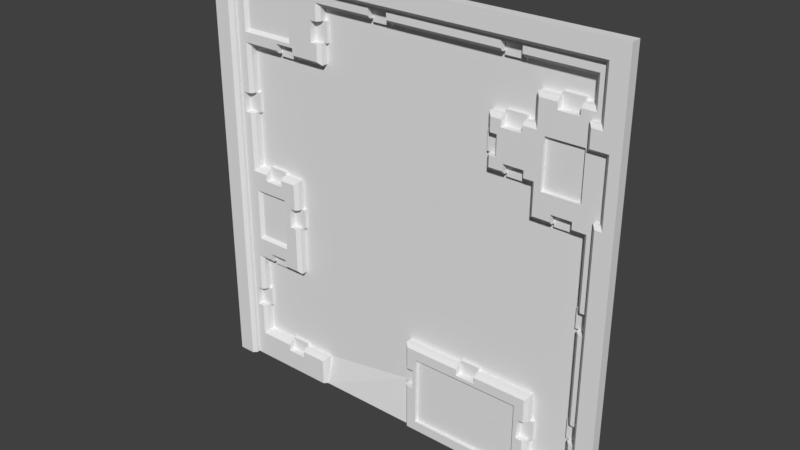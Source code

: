 # Source: reac1_5.blend  (saved by Blender 2.78.0; exported with 4.5.12 LTS)
import bpy
from mathutils import Matrix  # noqa: F401  (used for matrix-valued properties, if any)

bpy.ops.wm.read_factory_settings(use_empty=True)
scene = bpy.context.scene
scene.name = 'Scene'

# ---- collections
col_collection_1 = bpy.data.collections.new('Collection 1'); scene.collection.children.link(col_collection_1)

# ---- materials (node trees are filled in below, after node groups)
mat_reac1_5 = bpy.data.materials.new('reac1_5')
mat_reac1_5.alpha_threshold = 0.0
mat_reac1_5.use_transparent_shadow = False
mat_reac1_5.roughness = 0.5

# ---- material node trees

# ---- world
world_world = bpy.data.worlds.new('World'); scene.world = world_world
world_world.color = (0.05088, 0.05088, 0.05088)
world_world.use_sun_shadow = False
world_world.sun_shadow_jitter_overblur = 0.0
world_world.cycles.sampling_method = 'MANUAL'

# ---- meshes
me_reac1_5 = bpy.data.meshes.new('reac1_5')
me_reac1_5.from_pydata([(1.28, 1.28, 1.28), (1.28, 1.28, 1.16), (0.56, 1.26, 0.7601), (0.56, 1.26, 0.5602), (0.56, 1.26, 0.5), (0.82, 1.26, 0.92), (0.82, 1.26, 0.5), (-0.7401, 1.32, 0.7601), (0.82, 1.26, 0.7601), (0.82, 1.26, 0.32), (0.92, 1.28, 0.3001), (-1.14, 1.26, 0.36), (0.92, 1.26, 0.36), (0.92, 1.26, 0.32), (1.04, 1.26, 0.36), (1.04, 1.26, 0.32), (0.7599, 1.26, 0.5), (0.6399, 1.26, 0.5), (-0.54, 1.32, 0.8801), (0.5401, 1.28, 0.48), (0.7599, 1.26, 0.54), (0.7599, 1.28, 0.48), (1.08, 1.26, 0.46), (0.86, 1.26, 0.46), (1.16, 1.26, -1.28), (-0.82, 1.26, -0.28), (-1.28, 1.28, 1.28), (0.5401, 1.28, 0.6799), (0.56, 1.26, 0.6799), (0.6, 1.26, 0.6799), (-0.76, 1.32, -1.1), (0.7401, 1.26, 0.72), (-1.1, 1.26, 0.78), (-1.08, 1.28, 0.7601), (0.86, 1.26, 0.7402), (1.2, 1.26, 0.7402), (0.8, 1.32, 0.78), (1.12, 1.26, 0.92), (-1.08, 1.32, 0.48), (-0.58, 1.28, -1.28), (-0.76, 1.26, 1.16), (1.28, 1.28, 1.14), (-0.6001, 1.26, 1.0), (-1.1, 1.26, 0.48), (-1.08, 1.28, 0.48), (-0.76, 1.28, -0.58), (-0.2002, 1.28, 1.08), (-0.86, 1.32, 0.7601), (-0.8799, 1.32, 0.0199), (-0.8799, 1.32, -0.58), (0.6, 1.28, 1.08), (1.1, 1.32, 1.08), (1.12, 1.26, 0.32), (-0.54, 1.32, 1.0), (-0.7401, 1.28, 0.7601), (-0.52, 1.32, 0.8801), (-0.56, 1.26, 1.1), (1.1, 1.28, -0.2199), (-1.16, 1.26, -1.28), (-0.78, 1.26, -0.56), (-1.16, 1.26, 0.4806), (0.7401, 1.32, 0.8), (1.1, 1.28, 0.94), (-0.82, 1.26, -0.16), (0.6, 1.32, 1.08), (-0.56, 1.26, 0.78), (-0.54, 1.32, 1.08), (0.8, 1.28, 0.78), (-0.54, 1.28, 0.7601), (0.04002, 1.28, -1.28), (-0.2002, 1.32, 1.08), (-0.2002, 1.32, 1.06), (-0.7401, 1.26, 0.78), (1.04, 1.32, -1.1), (1.04, 1.32, 0.94), (1.04, 1.32, 0.3001), (-0.7401, 1.26, 1.16), (-0.58, 1.28, -1.1), (0.92, 1.32, -1.1), (0.92, 1.32, 0.94), (0.92, 1.32, 0.3001), (-0.54, 1.28, 0.8801), (0.6201, 1.32, 0.78), (1.04, 1.28, -1.1), (1.04, 1.26, -1.12), (0.6399, 1.32, 0.48), (0.5401, 1.32, 0.6799), (-0.56, 1.26, 0.8801), (-0.56, 1.26, 1.0), (-0.54, 1.28, 1.0), (-1.28, 1.28, -1.28), (0.6201, 1.32, 0.8), (-0.86, 1.32, 0.7402), (1.04, 1.32, 0.96), (0.92, 1.32, 0.96), (0.52, 1.32, -0.72), (0.6284, 1.28, -1.28), (-0.7401, 1.32, 0.7402), (0.6399, 1.32, 0.46), (0.5401, 1.32, 0.48), (0.6, 1.26, 1.1), (0.7201, 1.32, 1.08), (0.7401, 1.32, 0.78), (0.7599, 1.32, 0.48), (0.7201, 1.32, 1.06), (0.7599, 1.32, 0.46), (0.6399, 1.26, 0.54), (0.5401, 1.32, 0.5602), (0.7201, 1.28, 1.08), (1.2, 1.26, 0.4), (-1.08, 1.32, 0.36), (0.6399, 1.28, 0.48), (1.12, 1.26, -1.12), (-0.76, 1.28, -1.1), (1.1, 1.26, 0.8801), (0.6, 1.26, 1.14), (1.1, 1.32, 0.3001), (0.3476, 1.26, 1.16), (-0.6563, 1.32, 0.2329), (-1.06, 1.32, 0.36), (1.04, 1.32, 0.28), (0.92, 1.32, 0.28), (1.28, 1.28, 1.08), (0.7401, 1.26, 0.7601), (-0.8799, 1.32, -1.08), (-0.52, 1.32, 1.0), (0.6, 1.32, 1.06), (-0.0801, 1.32, 1.08), (-0.7401, 1.32, -0.16), (1.16, 1.26, 0.8801), (-0.8799, 1.32, 0.03987), (0.6201, 1.28, 0.78), (1.1, 1.32, -0.1), (-1.1, 1.26, 0.36), (-1.08, 1.28, 0.0199), (1.1, 1.32, 0.94), (-0.8799, 1.28, 0.0199), (0.86, 1.28, -1.1), (-0.76, 1.32, -1.08), (1.04, 1.32, -1.08), (0.92, 1.32, -1.08), (1.1, 1.32, -1.1), (-0.58, 1.32, -1.1), (-0.6001, 1.3, 0.8801), (-0.8799, 1.28, -0.58), (-0.7401, 1.3, 0.7601), (-0.78, 1.28, 0.8599), (0.6201, 1.26, 0.7601), (-0.78, 1.28, 1.14), (-0.76, 1.32, -0.16), (-1.08, 1.28, 0.36), (1.08, 1.32, -0.2199), (1.28, 1.28, 0.7097), (-0.7401, 1.32, -0.28), (1.1, 1.32, -0.2199), (0.5401, 1.28, 0.78), (-0.76, 1.32, -0.28), (-1.1, 1.26, 1.14), (-0.0801, 1.26, 1.14), (-0.8799, 1.32, -1.1), (-1.08, 1.28, 0.8599), (0.8, 1.28, 0.3001), (-1.08, 1.32, 0.0199), (0.8, 1.28, 0.94), (-1.1, 1.26, 1.085), (-0.86, 1.26, 0.78), (-0.86, 1.28, 0.7601), (0.92, 1.26, 0.8801), (-0.2002, 1.26, 1.1), (-0.0801, 1.28, 1.08), (1.16, 1.26, -0.2199), (-1.08, 1.28, 1.14), (-1.0, 1.32, 0.0199), (-1.0, 1.32, -0.58), (-1.06, 1.32, 0.48), (-1.08, 1.32, 0.7601), (-1.08, 1.32, -1.1), (0.92, 1.28, -1.1), (0.92, 1.26, -1.12), (-0.76, 1.32, -0.58), (0.52, 1.32, -0.6999), (-0.6001, 1.26, 0.8801), (-0.76, 1.32, 0.0199), (1.08, 1.32, -0.1), (-0.2002, 1.26, 1.14), (1.1, 1.32, -0.88), (1.04, 1.28, 0.3001), (-0.6001, 1.26, -1.28), (0.88, 1.32, -0.88), (1.04, 1.26, 0.8801), (1.08, 1.32, -0.88), (-1.06, 1.32, -0.9199), (0.7799, 1.26, -0.8001), (0.8, 1.26, -1.0), (0.86, 1.32, -0.72), (-1.08, 1.32, -0.8001), (-0.8799, 1.32, -0.5998), (1.08, 1.32, -0.76), (-1.06, 1.32, -0.8001), (-1.0, 1.32, -0.5998), (0.4, 1.32, -0.72), (-1.16, 1.26, 1.148), (1.04, 1.28, 0.94), (1.04, 1.26, 0.92), (-1.1, 1.26, 0.84), (-0.86, 1.26, 0.82), (1.16, 1.26, 1.14), (0.4, 1.32, -0.6999), (-0.7401, 1.26, 0.82), (-0.7401, 1.3, 0.7402), (0.04002, 1.32, -0.88), (0.86, 1.32, -0.88), (0.7201, 1.26, 1.14), (0.04002, 1.32, -1.0), (0.86, 1.32, -1.0), (-1.08, 1.32, -0.9199), (0.88, 1.32, -1.0), (0.86, 1.32, -1.1), (0.52, 1.32, 0.5602), (-0.0801, 1.32, 1.06), (0.04002, 1.32, -0.72), (0.01998, 1.32, -0.88), (0.01998, 1.32, -1.0), (1.16, 1.26, 1.16), (0.7401, 1.28, 0.78), (0.52, 1.28, -0.72), (-0.54, 1.28, 1.08), (0.5401, 1.28, 0.5602), (0.6, 1.26, 0.5602), (1.28, 1.28, -1.28), (-0.76, 1.26, 0.84), (1.12, 1.26, 1.1), (0.92, 1.28, 0.94), (0.92, 1.26, 0.92), (0.7201, 1.26, 1.1), (1.16, 1.26, 0.4), (-0.54, 1.32, 0.7601), (0.52, 1.32, 0.6799), (-1.0, 1.32, 0.03987), (1.16, 1.26, 1.08), (-0.7401, 1.26, 1.2), (-1.16, 1.26, 1.08), (1.1, 1.26, 0.7402), (-0.58, 1.28, -1.28), (-0.6601, 1.28, 1.28), (-0.52, 1.3, 0.8801), (1.1, 1.28, 1.08), (0.5401, 1.32, 0.78), (0.8, 1.32, 0.94), (0.8, 1.32, 0.48), (1.1, 1.28, 0.3001), (0.8, 1.32, 0.3001), (-0.795, 1.3, 0.7402), (-0.76, 1.3, -1.1), (-1.08, 1.28, -0.58), (-0.7401, 1.3, 0.82), (0.8, 1.28, 0.48), (-1.08, 1.3, 0.48), (-0.54, 1.3, 0.8801), (-0.82, 1.3, -0.16), (-0.8799, 1.3, -0.58), (-0.86, 1.3, 0.7402), (-0.8799, 1.3, 0.0199), (-0.86, 1.3, 0.7601), (-0.86, 1.3, 0.82), (-1.28, 1.28, 0.7101), (-0.52, 1.3, 1.0), (-0.54, 1.3, 1.0), (-0.6001, 1.3, 1.0), (-0.2002, 1.3, 1.08), (-0.52, 1.3, 0.945), (0.7201, 1.3, 1.14), (0.7799, 1.28, -0.8001), (0.7201, 1.3, 1.06), (0.6201, 1.3, 0.78), (0.6, 1.3, 1.14), (0.6, 1.3, 1.08), (-0.0801, 1.3, 1.14), (-0.2002, 1.3, 1.14), (-0.0801, 1.3, 1.06), (-0.2002, 1.3, 1.06), (-0.0801, 1.3, 1.08), (1.08, 1.28, 0.7402), (1.04, 1.3, 0.8801), (1.04, 1.3, 0.3001), (1.04, 1.3, 0.28), (1.04, 1.3, 0.94), (1.04, 1.3, -1.1), (0.627, 1.28, 1.28), (0.92, 1.3, 0.8801), (0.92, 1.3, -1.1), (0.92, 1.3, 0.94), (0.92, 1.3, 0.28), (0.92, 1.3, 0.3001), (0.7201, 1.3, 1.08), (0.7401, 1.3, 0.78), (0.7401, 1.3, 0.72), (0.6399, 1.3, 0.48), (0.6, 1.3, 1.06), (0.86, 1.28, 0.46), (0.6399, 1.3, 0.54), (0.6, 1.3, 0.5602), (0.5401, 1.3, 0.5602), (0.86, 1.28, 0.7402), (0.6, 1.3, 0.6799), (0.5401, 1.3, 0.6799), (0.7401, 1.3, 0.8), (0.6201, 1.3, 0.8), (0.68, 1.3, 0.8), (1.04, 1.3, 0.96), (0.92, 1.3, 0.96), (-0.82, 1.3, -0.28), (0.52, 1.3, -0.72), (0.52, 1.3, 0.5602), (0.52, 1.3, 0.6799), (0.6399, 1.3, 0.46), (1.08, 1.28, 0.46), (0.7599, 1.3, 0.46), (0.7599, 1.3, 0.48), (0.7599, 1.3, 0.54), (-1.08, 1.3, 0.36), (1.04, 1.3, 0.36), (0.92, 1.3, 0.36), (-1.06, 1.3, 0.36), (-1.14, 1.3, 0.36), (-0.7401, 1.3, -0.28), (-0.7401, 1.3, -0.16), (1.1, 1.3, -0.2199), (1.16, 1.3, -0.2199), (1.1, 1.3, -0.1), (1.08, 1.3, -0.2199), (1.08, 1.3, -0.1), (-0.76, 1.3, -1.08), (1.04, 1.3, -1.08), (0.92, 1.3, -1.08), (-0.8799, 1.3, -1.08), (-0.76, 1.3, -1.16), (1.04, 1.3, -1.16), (0.92, 1.3, -1.16), (0.1201, 1.28, -0.8001), (0.04002, 1.28, -1.28), (-0.8799, 1.3, -1.16), (0.7799, 1.28, -1.22), (1.16, 1.3, -0.1), (-0.76, 1.3, -0.16), (-0.76, 1.3, -0.28), (-0.8799, 1.3, -0.5199), (-0.8799, 1.3, -1.1), (-0.8799, 1.3, -0.5998), (-1.08, 1.28, -1.1), (-1.0, 1.3, -0.58), (-1.06, 1.3, 0.48), (-1.0, 1.3, -0.5199), (-1.0, 1.3, 0.0199), (-1.0, 1.3, -0.5998), (1.1, 1.32, -0.76), (-0.76, 1.28, 0.0199), (-1.0, 1.3, -0.04006), (-0.8799, 1.3, -0.04006), (1.1, 1.3, -0.88), (0.8, 1.3, -0.88), (-1.08, 1.3, -0.9199), (0.1201, 1.28, -1.22), (-1.06, 1.3, -0.9199), (-1.14, 1.3, -0.9199), (1.16, 1.3, -0.88), (0.04002, 1.28, -0.72), (0.86, 1.3, -0.88), (1.08, 1.3, -0.88), (1.08, 1.3, -0.76), (-1.06, 1.3, -0.8001), (-1.08, 1.3, -0.8001), (-1.14, 1.3, -0.8001), (-1.14, 1.3, 0.48), (0.4, 1.3, -0.72), (0.52, 1.3, -0.6999), (0.4, 1.3, -0.6999), (0.52, 1.3, -0.78), (0.4, 1.3, -0.78), (1.16, 1.3, -0.76), (-1.08, 1.32, -0.58), (1.1, 1.3, -0.76), (0.04002, 1.3, -0.88), (0.88, 1.3, -0.88), (0.86, 1.3, -1.0), (0.04002, 1.3, -1.0), (0.8, 1.3, -1.0), (0.88, 1.3, -1.0), (0.88, 1.3, -0.9199), (0.1001, 1.3, -1.0), (0.1001, 1.3, -0.88), (0.01998, 1.3, -1.0), (0.01998, 1.3, -0.88), (0.6201, 1.3, 0.72), (-0.8799, 1.3, 0.03987), (-1.0, 1.3, 0.03987), (1.12, 1.26, -0.2199), (-1.08, 1.26, -0.1199), (-0.86, 1.26, -0.1199), (1.12, 1.26, -0.1), (1.1, 1.28, -0.1), (1.1, 1.28, -1.1), (1.08, 1.26, 0.7402), (-0.6001, 1.26, -1.12), (0.1201, 1.26, -0.8001), (-0.76, 1.26, -1.12), (-0.76, 1.26, -1.16), (-1.1, 1.26, -1.12), (1.04, 1.26, -1.16), (0.92, 1.26, -1.16), (-0.8799, 1.26, -1.16), (0.7799, 1.26, -1.22), (1.16, 1.26, -0.1), (-0.76, 1.28, -0.16), (-0.78, 1.26, -0.16), (-0.78, 1.26, -0.28), (-1.1, 1.26, -0.56), (-0.76, 1.28, -0.28), (-0.86, 1.26, -0.44), (-0.8799, 1.26, -0.5199), (-0.8799, 1.28, -0.4201), (-0.8799, 1.28, -0.1398), (-0.8799, 1.26, -1.12), (-0.8799, 1.28, -1.1), (-1.1, 1.26, 1.16), (-1.16, 1.26, 1.2), (-1.0, 1.28, 0.0199), (-1.0, 1.28, -0.58), (-1.08, 1.26, -0.44), (-1.06, 1.28, -0.1398), (-1.06, 1.28, -0.4201), (-1.0, 1.26, -0.5199), (-1.0, 1.26, -0.56), (-1.0, 1.26, 2.331e-05), (-0.8799, 1.26, -0.56), (-0.78, 1.26, 2.331e-05), (-0.8799, 1.26, -0.04006), (-1.0, 1.26, -0.04006), (-0.8799, 1.26, 2.331e-05), (-1.1, 1.26, 2.332e-05), (1.1, 1.28, -0.88), (1.16, 1.26, -0.88), (1.12, 1.26, -0.88), (0.8, 1.26, -0.88), (-1.08, 1.28, -0.9199), (-1.1, 1.26, -0.9199), (0.1201, 1.26, -1.22), (-1.14, 1.26, -0.9199), (-1.16, 1.26, -0.1079), (1.16, 1.26, -0.76), (0.04002, 1.28, -0.88), (0.86, 1.28, -0.88), (0.86, 1.28, -0.72), (-1.14, 1.26, -0.8001), (-1.08, 1.28, -0.8001), (-1.1, 1.26, -0.8001), (0.84, 1.26, -0.74), (-1.14, 1.26, 0.48), (-0.0801, 1.26, 1.1), (0.4, 1.28, -0.72), (0.52, 1.26, -0.78), (0.4, 1.26, -0.78), (0.4, 1.26, -0.74), (1.12, 1.26, -0.76), (1.1, 1.28, -0.76), (0.06006, 1.26, -0.88), (0.84, 1.26, -0.88), (0.04002, 1.28, -1.0), (0.86, 1.28, -1.0), (0.06006, 1.26, -1.0), (0.84, 1.26, -1.0), (0.06006, 1.26, -1.28), (0.1001, 1.26, -1.0), (0.1001, 1.26, -0.88), (0.06006, 1.26, -0.74), (0.52, 1.26, -0.74), (0.84, 1.26, -1.12), (0.6201, 1.26, 0.72), (-0.7401, 1.24, 1.16), (1.18, 1.22, 1.18), (-1.18, 1.22, -1.28), (-1.16, 1.24, -1.28), (1.18, 1.22, 0.8599), (1.12, 1.22, 0.7601), (1.28, 1.22, -1.28), (1.22, 1.22, 0.38), (1.28, 1.22, 1.28), (-0.72, 1.22, 1.22), (1.12, 1.22, 0.8599), (-0.72, 1.22, 1.18), (1.28, 1.22, 1.16), (1.2, 1.24, 0.4), (1.16, 1.24, 0.8801), (1.1, 1.24, 0.8801), (1.28, 1.22, 1.14), (1.18, 1.22, 1.142), (1.1, 1.24, 0.7402), (-1.16, 1.24, 1.152), (-1.28, 1.22, -1.28), (1.16, 1.24, 1.14), (1.18, 1.22, 0.38), (-0.7401, 1.24, 1.2), (1.18, 1.22, -1.28), (1.28, 1.22, 1.08), (1.16, 1.24, 1.16), (1.16, 1.24, 1.08), (1.18, 1.22, 1.086), (1.16, 1.24, -1.28), (1.22, 1.22, 0.7601), (1.2, 1.24, 0.7402), (-1.16, 1.24, 1.08), (-1.18, 1.22, 1.149), (1.16, 1.24, 0.4), (-1.28, 1.22, 1.28), (-1.18, 1.22, 1.22), (-1.16, 1.24, 1.2)], [], [(73, 401, 141), (101, 273, 104), (215, 349, 176), (199, 350, 173), (174, 323, 119), (214, 137, 217), (216, 384, 214), (274, 155, 131), (344, 63, 259), (276, 50, 127), (385, 389, 392), (69, 385, 213), (249, 103, 105), (36, 248, 61), (268, 88, 42), (359, 441, 365), (92, 263, 47), (236, 7, 97), (359, 440, 442), (55, 18, 236), (140, 333, 139), (18, 258, 236), (71, 66, 125), (237, 55, 236), (93, 101, 94), (127, 279, 219), (179, 260, 49), (94, 101, 248), (48, 262, 182), (36, 61, 102), (180, 105, 98), (118, 92, 119), (271, 115, 275), (130, 395, 394), (218, 236, 118), (128, 325, 153), (85, 19, 99), (211, 383, 188), (82, 155, 274), (183, 121, 251), (194, 251, 180), (182, 119, 130), (132, 116, 183), (210, 366, 220), (237, 125, 55), (91, 127, 247), (248, 126, 91), (118, 128, 153), (78, 334, 140), (175, 257, 38), (159, 349, 347), (139, 287, 73), (135, 93, 74), (116, 75, 120), (141, 139, 73), (355, 327, 154), (182, 344, 149), (353, 426, 433), (149, 326, 128), (61, 295, 102), (371, 364, 370), (352, 432, 350), (346, 431, 352), (75, 285, 120), (141, 359, 185), (39, 77, 243), (270, 267, 268), (38, 351, 174), (162, 353, 172), (103, 317, 105), (191, 361, 215), (159, 335, 124), (55, 258, 18), (51, 246, 101), (53, 266, 125), (58, 480, 90), (126, 276, 64), (47, 33, 175), (119, 320, 110), (98, 297, 85), (220, 118, 179), (355, 251, 194), (347, 349, 423), (138, 253, 30), (130, 119, 238), (92, 175, 174), (238, 353, 395), (379, 463, 381), (174, 175, 38), (99, 302, 107), (130, 262, 48), (91, 308, 61), (339, 446, 362), (290, 409, 338), (337, 84, 287), (118, 182, 128), (128, 182, 149), (153, 345, 156), (124, 191, 176), (70, 226, 66), (156, 345, 179), (139, 188, 216), (66, 267, 53), (260, 419, 346), (380, 454, 371), (185, 368, 190), (336, 405, 253), (218, 314, 237), (141, 190, 139), (105, 315, 98), (138, 199, 191), (121, 293, 80), (249, 318, 103), (190, 197, 188), (222, 179, 142), (196, 354, 199), (380, 350, 254), (207, 375, 180), (104, 298, 126), (132, 250, 116), (247, 219, 237), (219, 247, 127), (194, 180, 95), (102, 67, 36), (116, 284, 75), (326, 344, 311), (135, 62, 51), (341, 253, 332), (199, 380, 198), (74, 62, 135), (237, 305, 86), (393, 31, 296), (257, 44, 43), (220, 374, 200), (218, 302, 313), (378, 460, 377), (151, 330, 183), (284, 186, 15), (139, 216, 140), (140, 216, 217), (217, 290, 78), (188, 194, 211), (49, 348, 196), (221, 179, 222), (386, 388, 360), (125, 245, 55), (124, 332, 138), (302, 227, 3), (271, 276, 298), (260, 346, 350), (305, 155, 247), (82, 307, 91), (71, 269, 70), (182, 130, 48), (194, 367, 211), (248, 163, 291), (120, 292, 121), (93, 286, 74), (79, 310, 94), (197, 381, 355), (221, 382, 210), (213, 391, 222), (188, 387, 216), (94, 309, 93), (7, 209, 97), (222, 392, 221), (180, 312, 95), (190, 369, 197), (97, 252, 92), (154, 330, 151), (248, 291, 79), (198, 370, 191), (183, 329, 132), (219, 280, 71), (236, 145, 7), (200, 376, 207), (195, 370, 198), (437, 439, 397), (397, 439, 448), (22, 235, 109), (428, 448, 416), (398, 63, 414), (453, 58, 447), (59, 25, 418), (471, 469, 340), (34, 402, 189), (167, 5, 8), (477, 147, 2), (256, 6, 21), (228, 17, 106), (158, 117, 184), (441, 442, 112), (56, 184, 76), (52, 14, 15), (100, 115, 117), (41, 503, 122), (419, 428, 431), (129, 37, 114), (133, 439, 150), (206, 504, 223), (466, 192, 443), (147, 155, 2), (14, 23, 12), (444, 407, 349), (442, 440, 401), (473, 474, 465), (456, 475, 192), (3, 19, 4), (411, 24, 409), (256, 161, 6), (429, 398, 397), (8, 224, 123), (59, 45, 417), (42, 88, 56), (230, 146, 204), (439, 433, 134), (448, 453, 455), (250, 186, 284), (254, 454, 380), (338, 408, 337), (258, 68, 236), (296, 224, 295), (340, 467, 385), (294, 212, 271), (236, 54, 145), (385, 467, 469), (341, 406, 336), (289, 189, 283), (260, 144, 434), (386, 193, 470), (137, 177, 290), (255, 205, 264), (293, 10, 251), (328, 412, 343), (356, 413, 344), (294, 108, 234), (303, 23, 299), (33, 44, 175), (253, 113, 142), (301, 3, 228), (304, 28, 305), (301, 29, 304), (344, 413, 414), (366, 459, 374), (358, 437, 436), (355, 57, 327), (389, 473, 390), (290, 177, 178), (255, 54, 72), (278, 168, 269), (318, 21, 16), (358, 438, 262), (393, 131, 147), (353, 437, 357), (401, 440, 359), (275, 100, 276), (360, 193, 386), (390, 465, 382), (385, 472, 389), (362, 411, 342), (50, 169, 281), (281, 158, 277), (272, 404, 339), (342, 192, 272), (277, 184, 278), (312, 225, 194), (281, 169, 458), (268, 181, 143), (283, 203, 286), (291, 167, 289), (452, 451, 367), (381, 57, 355), (377, 225, 312), (347, 410, 341), (259, 63, 311), (347, 423, 422), (264, 166, 263), (299, 22, 316), (371, 454, 455), (143, 81, 258), (311, 415, 345), (134, 426, 353), (327, 57, 396), (327, 170, 328), (67, 163, 248), (246, 108, 294), (291, 232, 233), (282, 34, 303), (256, 21, 318), (257, 457, 373), (324, 133, 320), (364, 445, 361), (343, 399, 329), (371, 453, 372), (372, 447, 364), (19, 227, 302), (373, 11, 324), (175, 44, 257), (300, 17, 297), (318, 20, 319), (319, 106, 300), (360, 451, 466), (268, 89, 88), (386, 468, 384), (378, 459, 462), (284, 14, 321), (316, 22, 282), (293, 12, 13), (45, 144, 260), (321, 12, 322), (488, 482, 493), (500, 485, 491), (483, 496, 509), (479, 495, 490), (492, 482, 506), (152, 484, 229), (235, 491, 109), (170, 512, 412), (1, 494, 41), (425, 497, 201), (60, 510, 448), (229, 502, 24), (223, 504, 117), (265, 513, 26), (448, 481, 58), (26, 513, 486), (441, 507, 449), (240, 515, 425), (242, 493, 114), (76, 501, 240), (114, 492, 129), (117, 478, 76), (24, 507, 441), (412, 512, 235), (24, 502, 507), (122, 503, 152), (129, 492, 239), (239, 499, 206), (0, 490, 1), (109, 509, 35), (241, 510, 60), (35, 496, 242), (201, 510, 241), (73, 287, 401), (101, 294, 273), (215, 361, 349), (199, 354, 350), (124, 335, 332), (174, 351, 323), (269, 46, 226), (214, 384, 137), (216, 387, 384), (344, 414, 63), (392, 391, 385), (389, 390, 382), (389, 382, 392), (69, 340, 385), (359, 442, 441), (92, 261, 263), (145, 255, 252), (252, 209, 145), (263, 261, 252), (263, 252, 264), (264, 252, 255), (135, 51, 93), (30, 253, 142), (140, 334, 333), (248, 104, 126), (61, 248, 91), (126, 64, 127), (98, 85, 99), (53, 125, 66), (248, 101, 104), (182, 262, 356), (219, 71, 125), (97, 209, 252), (71, 70, 66), (382, 465, 450), (93, 51, 101), (61, 308, 306), (127, 281, 279), (121, 80, 251), (26, 486, 244), (218, 237, 236), (82, 91, 247), (79, 94, 248), (180, 99, 218), (180, 98, 99), (180, 249, 105), (118, 97, 92), (92, 252, 261), (99, 107, 218), (118, 236, 97), (130, 238, 395), (251, 249, 180), (128, 326, 325), (85, 297, 19), (211, 367, 383), (82, 247, 155), (183, 120, 121), (118, 207, 218), (182, 118, 119), (210, 382, 366), (237, 219, 125), (91, 126, 127), (78, 290, 334), (183, 116, 120), (159, 176, 349), (139, 333, 287), (78, 140, 217), (182, 356, 344), (342, 339, 362), (339, 342, 272), (315, 317, 318), (319, 300, 297), (297, 315, 319), (315, 318, 319), (309, 310, 291), (291, 289, 283), (309, 291, 286), (291, 283, 286), (149, 344, 326), (61, 306, 295), (363, 370, 361), (371, 372, 364), (364, 361, 370), (352, 431, 432), (346, 419, 431), (75, 284, 285), (141, 401, 359), (39, 142, 77), (143, 258, 270), (258, 245, 270), (143, 270, 268), (266, 267, 270), (38, 257, 351), (162, 134, 353), (103, 318, 317), (312, 375, 376), (376, 374, 312), (312, 374, 378), (377, 312, 378), (191, 363, 361), (195, 380, 371), (80, 293, 251), (159, 347, 335), (55, 245, 258), (53, 267, 266), (58, 481, 480), (480, 498, 90), (156, 179, 153), (118, 153, 179), (138, 30, 142), (179, 196, 138), (142, 179, 138), (329, 331, 330), (327, 328, 343), (329, 330, 343), (330, 327, 343), (64, 276, 127), (126, 298, 276), (47, 263, 33), (119, 323, 320), (98, 315, 297), (355, 154, 151), (49, 196, 179), (220, 207, 118), (355, 151, 251), (381, 463, 464), (293, 292, 285), (293, 285, 284), (322, 293, 284), (284, 321, 322), (138, 332, 253), (159, 124, 176), (119, 92, 174), (92, 47, 175), (238, 172, 353), (263, 166, 33), (379, 449, 463), (162, 119, 110), (151, 183, 251), (99, 19, 302), (130, 394, 262), (295, 306, 308), (274, 393, 308), (308, 307, 274), (296, 295, 308), (393, 296, 308), (339, 404, 446), (279, 281, 280), (281, 277, 278), (281, 278, 269), (280, 281, 269), (127, 50, 281), (380, 199, 173), (238, 119, 162), (197, 355, 194), (378, 462, 461), (290, 178, 409), (337, 408, 84), (377, 460, 475), (369, 368, 359), (359, 365, 369), (365, 379, 381), (369, 365, 381), (143, 181, 87), (153, 325, 345), (176, 191, 215), (124, 138, 191), (70, 269, 226), (66, 226, 89), (139, 190, 188), (66, 89, 267), (260, 434, 419), (185, 359, 368), (336, 406, 405), (218, 313, 314), (301, 304, 305), (305, 314, 313), (301, 305, 302), (305, 313, 302), (251, 10, 161), (141, 185, 190), (191, 199, 198), (138, 196, 199), (121, 292, 293), (249, 256, 318), (196, 348, 354), (291, 163, 232), (380, 173, 350), (207, 376, 375), (221, 210, 220), (104, 273, 298), (288, 244, 486), (132, 329, 250), (207, 180, 218), (200, 207, 220), (324, 320, 373), (323, 257, 373), (373, 320, 323), (323, 351, 257), (102, 295, 67), (116, 250, 284), (345, 325, 326), (311, 345, 326), (344, 259, 311), (379, 365, 449), (303, 299, 316), (303, 316, 282), (332, 335, 347), (347, 341, 332), (336, 253, 341), (198, 380, 195), (74, 286, 62), (237, 314, 305), (393, 477, 31), (101, 246, 294), (220, 366, 374), (218, 107, 302), (86, 305, 247), (282, 22, 402), (194, 225, 452), (191, 370, 363), (378, 461, 460), (271, 212, 115), (293, 13, 10), (337, 287, 338), (287, 333, 334), (287, 334, 290), (338, 287, 290), (217, 137, 290), (217, 216, 214), (188, 197, 194), (0, 288, 486), (51, 62, 246), (49, 260, 348), (91, 307, 308), (221, 220, 179), (386, 384, 388), (367, 360, 388), (388, 383, 367), (384, 387, 388), (253, 405, 113), (69, 213, 222), (222, 142, 39), (39, 69, 222), (125, 270, 245), (273, 294, 298), (271, 275, 276), (294, 271, 298), (350, 354, 348), (348, 260, 350), (346, 352, 350), (394, 395, 353), (353, 357, 358), (394, 353, 262), (353, 358, 262), (305, 27, 155), (82, 274, 307), (125, 266, 270), (105, 317, 315), (179, 345, 45), (71, 280, 269), (86, 247, 237), (162, 110, 320), (251, 161, 249), (95, 312, 194), (172, 238, 162), (194, 452, 367), (36, 67, 248), (120, 285, 292), (93, 309, 286), (79, 291, 310), (197, 369, 381), (188, 383, 388), (221, 392, 382), (213, 385, 391), (188, 388, 387), (94, 310, 309), (179, 45, 260), (7, 145, 209), (222, 391, 392), (180, 375, 312), (190, 368, 369), (154, 327, 330), (183, 331, 329), (219, 279, 280), (183, 330, 331), (200, 374, 376), (195, 371, 370), (430, 429, 428), (429, 397, 428), (397, 398, 437), (436, 437, 398), (366, 450, 465), (465, 474, 366), (464, 463, 57), (463, 396, 57), (181, 208, 72), (72, 65, 181), (181, 65, 87), (109, 35, 22), (402, 22, 242), (52, 235, 22), (22, 35, 242), (435, 414, 356), (356, 414, 413), (169, 50, 458), (100, 458, 50), (203, 37, 62), (62, 202, 203), (13, 12, 9), (43, 32, 241), (241, 60, 43), (43, 60, 457), (231, 234, 246), (108, 246, 234), (212, 223, 117), (212, 117, 115), (148, 171, 160), (146, 148, 160), (424, 40, 240), (40, 76, 240), (240, 425, 424), (201, 424, 425), (403, 405, 187), (187, 405, 406), (452, 225, 456), (225, 475, 456), (436, 398, 414), (435, 438, 436), (414, 435, 436), (192, 460, 461), (453, 448, 58), (412, 235, 52), (52, 399, 412), (241, 32, 204), (404, 192, 461), (404, 461, 474), (461, 462, 474), (59, 415, 25), (25, 398, 418), (472, 469, 471), (472, 471, 446), (399, 52, 250), (250, 400, 399), (106, 20, 228), (31, 477, 29), (29, 228, 20), (29, 20, 31), (411, 446, 24), (471, 24, 446), (469, 467, 340), (438, 435, 136), (435, 356, 136), (446, 404, 472), (473, 472, 404), (114, 189, 242), (167, 34, 189), (242, 189, 402), (416, 432, 431), (431, 428, 416), (454, 254, 416), (454, 416, 455), (157, 424, 201), (164, 157, 241), (204, 164, 241), (157, 201, 241), (439, 133, 448), (11, 448, 133), (407, 422, 423), (423, 349, 407), (254, 427, 432), (432, 416, 254), (84, 112, 401), (401, 83, 84), (137, 468, 470), (470, 476, 137), (5, 233, 232), (163, 5, 232), (34, 167, 8), (233, 5, 167), (32, 165, 204), (165, 205, 204), (2, 28, 29), (29, 477, 2), (231, 37, 239), (87, 65, 68), (68, 81, 87), (223, 231, 206), (231, 239, 206), (16, 21, 6), (4, 17, 3), (3, 17, 228), (11, 457, 448), (457, 60, 448), (406, 410, 187), (230, 40, 146), (148, 146, 40), (112, 24, 441), (112, 84, 408), (24, 112, 408), (184, 117, 76), (56, 168, 184), (437, 433, 439), (33, 166, 165), (165, 32, 33), (428, 397, 448), (226, 46, 168), (226, 168, 56), (4, 19, 111), (4, 111, 17), (186, 250, 52), (52, 15, 186), (155, 27, 28), (155, 28, 2), (246, 62, 231), (37, 231, 62), (37, 203, 189), (37, 189, 114), (40, 230, 208), (208, 181, 42), (208, 42, 40), (161, 10, 9), (10, 13, 9), (476, 178, 177), (476, 177, 137), (405, 403, 77), (77, 113, 405), (407, 445, 58), (447, 58, 445), (171, 148, 424), (40, 424, 148), (204, 160, 164), (171, 424, 157), (171, 157, 164), (164, 160, 171), (117, 158, 458), (458, 100, 117), (474, 462, 459), (459, 366, 474), (25, 63, 398), (44, 33, 32), (32, 43, 44), (193, 443, 192), (41, 494, 503), (205, 208, 230), (230, 204, 205), (89, 226, 56), (89, 56, 88), (410, 422, 407), (58, 187, 410), (410, 407, 58), (59, 418, 419), (434, 59, 419), (419, 418, 428), (129, 239, 37), (34, 6, 23), (134, 150, 439), (206, 499, 504), (449, 170, 463), (396, 463, 170), (466, 456, 192), (131, 155, 147), (14, 52, 22), (9, 12, 23), (14, 22, 23), (6, 9, 23), (234, 231, 223), (223, 212, 234), (144, 45, 59), (59, 434, 144), (123, 31, 8), (34, 8, 31), (6, 34, 20), (20, 16, 6), (31, 20, 34), (428, 418, 420), (420, 430, 428), (445, 407, 444), (456, 466, 451), (451, 452, 456), (112, 442, 401), (473, 404, 474), (460, 192, 475), (418, 398, 421), (421, 420, 418), (192, 411, 193), (193, 411, 476), (470, 193, 476), (227, 19, 3), (409, 178, 476), (476, 411, 409), (9, 6, 161), (429, 421, 398), (163, 67, 5), (67, 8, 5), (430, 420, 421), (430, 421, 429), (8, 67, 224), (243, 77, 403), (243, 403, 187), (417, 415, 59), (54, 68, 65), (65, 72, 54), (40, 56, 76), (56, 40, 42), (146, 160, 204), (433, 426, 134), (409, 24, 408), (455, 416, 448), (360, 466, 443), (338, 409, 408), (286, 202, 62), (296, 123, 224), (384, 468, 137), (294, 234, 212), (361, 444, 349), (236, 68, 54), (341, 410, 406), (289, 167, 189), (350, 432, 427), (287, 83, 401), (255, 208, 205), (328, 170, 412), (297, 111, 19), (303, 34, 23), (301, 302, 3), (304, 29, 28), (286, 203, 202), (301, 228, 29), (358, 357, 437), (276, 100, 50), (305, 28, 27), (287, 84, 83), (255, 145, 54), (278, 184, 168), (297, 17, 111), (389, 472, 473), (393, 147, 477), (358, 436, 438), (345, 415, 417), (393, 274, 131), (353, 433, 437), (269, 168, 46), (250, 329, 400), (345, 417, 45), (275, 115, 100), (264, 205, 165), (134, 162, 150), (360, 443, 193), (390, 473, 465), (385, 469, 472), (243, 187, 39), (90, 39, 58), (39, 187, 58), (362, 446, 411), (281, 458, 158), (272, 192, 404), (342, 411, 192), (311, 63, 25), (277, 158, 184), (361, 445, 444), (142, 113, 77), (268, 42, 181), (365, 441, 449), (283, 189, 203), (382, 450, 366), (291, 233, 167), (381, 464, 57), (377, 475, 225), (347, 422, 410), (249, 161, 256), (262, 438, 136), (262, 136, 356), (264, 165, 166), (299, 23, 22), (143, 87, 81), (311, 25, 415), (254, 350, 427), (255, 72, 208), (327, 396, 170), (295, 224, 67), (282, 402, 34), (257, 43, 457), (296, 31, 123), (324, 11, 133), (329, 399, 400), (364, 447, 445), (343, 412, 399), (371, 455, 453), (372, 453, 447), (373, 457, 11), (300, 106, 17), (318, 16, 20), (258, 81, 68), (319, 20, 106), (360, 367, 451), (268, 267, 89), (386, 470, 468), (378, 374, 459), (162, 320, 150), (284, 15, 14), (293, 322, 12), (321, 14, 12), (320, 133, 150), (478, 489, 501), (489, 487, 501), (497, 515, 511), (515, 514, 511), (510, 497, 511), (481, 510, 511), (511, 480, 481), (492, 493, 482), (479, 486, 489), (486, 487, 489), (479, 489, 504), (504, 489, 478), (494, 490, 495), (494, 495, 506), (494, 506, 503), (506, 482, 503), (514, 487, 486), (486, 513, 514), (508, 509, 491), (485, 508, 491), (502, 500, 512), (512, 507, 502), (493, 496, 488), (483, 488, 496), (512, 500, 491), (484, 485, 500), (500, 502, 484), (508, 483, 509), (514, 513, 511), (498, 511, 513), (480, 511, 498), (490, 486, 479), (508, 485, 503), (503, 485, 484), (503, 482, 508), (488, 508, 482), (508, 488, 483), (495, 504, 499), (479, 504, 495), (499, 505, 495), (505, 506, 495), (505, 492, 506), (514, 515, 501), (514, 501, 487), (76, 478, 501), (1, 490, 494), (425, 515, 497), (448, 510, 481), (170, 507, 512), (229, 484, 502), (240, 501, 515), (242, 496, 493), (239, 492, 505), (114, 493, 492), (117, 504, 478), (235, 512, 491), (170, 449, 507), (239, 505, 499), (0, 486, 490), (109, 491, 509), (35, 509, 496), (201, 497, 510), (265, 498, 513), (265, 90, 498), (152, 503, 484), (96, 229, 24), (69, 96, 24), (340, 69, 471), (24, 471, 69)])
_uv = me_reac1_5.uv_layers.new(name='UVMap')
_uv.uv.foreach_set('vector', [0.9063, 0.07027, 0.9297, 0.07027, 0.9297, 0.07027, 0.7813, 0.922, 0.7813, 0.9141, 0.7813, 0.9141, 0.07811, 0.1407, 0.07811, 0.07027, 0.07811, 0.07027, 0.1094, 0.2657, 0.1094, 0.2735, 0.1094, 0.2735, 0.08592, 0.6875, 0.08592, 0.6406, 0.08592, 0.6406, 0.8359, 0.1094, 0.8359, 0.07027, 0.8359, 0.07027, 0.8437, 0.1094, 0.8359, 0.1094, 0.8359, 0.1094, 0.7422, 0.8047, 0.711, 0.8047, 0.7422, 0.8047, 0.2031, 0.4375, 0.1797, 0.4375, 0.1797, 0.4375, 0.7344, 0.922, 0.7344, 0.922, 0.4687, 0.922, 0.5156, 0.1094, 0.5391, 0.1094, 0.5078, 0.1563, 0.5156, 9.995e-08, 0.5156, 0.1094, 0.5156, 0.1094, 0.8125, 0.6875, 0.7968, 0.6875, 0.7968, 0.6797, 0.8125, 0.8047, 0.8125, 0.8672, 0.7891, 0.8125, 0.2656, 0.8906, 0.2812, 0.8906, 0.2656, 0.8906, 0.9297, 0.1563, 0.9531, 0.1563, 0.9531, 0.1563, 0.1641, 0.7891, 0.1641, 0.7969, 0.1641, 0.7969, 0.289, 0.7969, 0.2109, 0.7969, 0.2109, 0.7891, 0.9297, 0.1563, 0.9297, 0.1563, 0.9375, 0.1563, 0.2969, 0.8438, 0.289, 0.8438, 0.289, 0.7969, 0.8594, 0.07812, 0.9063, 0.07812, 0.9063, 0.07812, 0.289, 0.8438, 0.289, 0.8438, 0.289, 0.7969, 0.4218, 0.9141, 0.289, 0.922, 0.2969, 0.8906, 0.7031, 0.7656, 0.2969, 0.8438, 0.289, 0.7969, 0.9063, 0.875, 0.7813, 0.922, 0.8594, 0.875, 0.4687, 0.922, 0.4687, 0.9141, 0.4687, 0.9141, 0.2031, 0.2735, 0.1563, 0.2735, 0.1563, 0.2735, 0.8594, 0.875, 0.7813, 0.922, 0.8125, 0.8672, 0.1563, 0.5078, 0.1563, 0.5078, 0.2031, 0.5078, 0.8125, 0.8047, 0.7891, 0.8125, 0.7891, 0.8047, 0.7031, 0.2266, 0.7968, 0.6797, 0.75, 0.6797, 0.2436, 0.591, 0.1641, 0.7891, 0.08592, 0.6406, 0.7813, 0.9453, 0.7344, 0.9453, 0.7344, 0.9453, 0.1563, 0.5156, 0.1094, 0.5156, 0.1563, 0.5156, 0.7031, 0.7188, 0.289, 0.7969, 0.2436, 0.591, 0.2109, 0.4375, 0.2109, 0.3906, 0.2109, 0.3906, 0.75, 0.6875, 0.711, 0.6875, 0.711, 0.6875, 0.8359, 0.1563, 0.8437, 0.1563, 0.8437, 0.1563, 0.7422, 0.8047, 0.711, 0.8047, 0.7422, 0.8047, 0.9219, 0.4609, 0.8594, 0.6094, 0.8125, 0.6172, 0.8359, 0.2187, 0.8125, 0.6172, 0.7031, 0.2266, 0.2031, 0.5078, 0.08592, 0.6406, 0.1563, 0.5156, 0.9297, 0.4609, 0.9297, 0.6172, 0.9219, 0.4609, 0.5156, 0.1563, 0.5156, 0.2187, 0.5156, 0.2187, 0.7031, 0.7656, 0.2969, 0.8906, 0.2969, 0.8438, 0.7422, 0.8125, 0.4687, 0.922, 0.711, 0.8047, 0.8125, 0.8672, 0.7344, 0.9141, 0.7422, 0.8125, 0.2436, 0.591, 0.2109, 0.4375, 0.2109, 0.3906, 0.8594, 0.07027, 0.8594, 0.07812, 0.8594, 0.07812, 0.07811, 0.7969, 0.07811, 0.6875, 0.07811, 0.6875, 0.1563, 0.07027, 0.07811, 0.07027, 0.1563, 0.07027, 0.9063, 0.07812, 0.9063, 0.07027, 0.9063, 0.07027, 0.9297, 0.8672, 0.9063, 0.875, 0.9063, 0.8672, 0.9297, 0.6172, 0.9063, 0.6172, 0.9063, 0.6094, 0.9297, 0.07027, 0.9063, 0.07812, 0.9063, 0.07027, 0.9297, 0.2031, 0.9297, 0.4141, 0.9297, 0.4141, 0.2031, 0.5078, 0.2031, 0.4375, 0.2031, 0.4375, 0.1094, 0.5078, 0.1094, 0.5078, 0.1094, 0.5, 0.2031, 0.4375, 0.2109, 0.4375, 0.2109, 0.4375, 0.7891, 0.8125, 0.7891, 0.8047, 0.7891, 0.8047, 0.07811, 0.1875, 0.05466, 0.1407, 0.08592, 0.1875, 0.1094, 0.2969, 0.1094, 0.2812, 0.1094, 0.2735, 0.1563, 0.2969, 0.1094, 0.2969, 0.1094, 0.2969, 0.9063, 0.6172, 0.9063, 0.6094, 0.9063, 0.6094, 0.9297, 0.07027, 0.9297, 0.1563, 0.9297, 0.1563, 0.2734, 9.995e-08, 0.2734, 0.07027, 0.2734, 9.995e-08, 0.2969, 0.8691, 0.289, 0.8906, 0.2656, 0.8906, 0.07811, 0.6875, 0.08592, 0.6875, 0.08592, 0.6875, 0.07811, 0.5078, 0.1094, 0.5078, 0.1094, 0.5078, 0.7968, 0.6875, 0.7968, 0.6797, 0.7968, 0.6797, 0.08592, 0.1407, 0.07811, 0.1407, 0.07811, 0.1407, 0.1563, 0.07027, 0.1563, 0.07812, 0.1563, 0.07812, 0.2969, 0.8438, 0.289, 0.8438, 0.289, 0.8438, 0.9297, 0.922, 0.9297, 0.922, 0.7813, 0.922, 0.289, 0.8906, 0.2969, 0.8906, 0.2969, 0.8906, 0.0, 0.0, 0.0, 0.0, 0.0, 0.0, 0.7344, 0.9141, 0.7344, 0.922, 0.7344, 0.922, 0.1641, 0.7969, 0.07811, 0.7969, 0.07811, 0.7969, 0.08592, 0.6406, 0.07811, 0.6406, 0.07811, 0.6406, 0.75, 0.6797, 0.75, 0.6875, 0.75, 0.6875, 0.5156, 0.2187, 0.2436, 0.591, 0.2031, 0.2735, 0.9297, 0.2031, 0.8125, 0.6172, 0.8359, 0.2187, 0.1563, 0.07027, 0.07811, 0.07027, 0.1563, 0.07027, 0.2031, 0.07812, 0.2031, 0.07027, 0.2031, 0.07027, 0.1563, 0.5156, 0.08592, 0.6406, 0.1094, 0.5156, 0.1641, 0.7891, 0.07811, 0.7969, 0.08592, 0.6875, 0.1094, 0.5156, 0.1094, 0.5078, 0.1094, 0.5156, 0.9531, 0.2031, 0.9375, 0.2031, 0.9297, 0.2031, 0.08592, 0.6875, 0.07811, 0.7969, 0.07811, 0.6875, 0.711, 0.6875, 0.711, 0.7188, 0.711, 0.7188, 0.1563, 0.5156, 0.1563, 0.5078, 0.1563, 0.5078, 0.7422, 0.8125, 0.7656, 0.8125, 0.7891, 0.8125, 0.5469, 0.1875, 0.5469, 0.02345, 0.5469, 0.02345, 0.8594, 0.07027, 0.8594, 0.04689, 0.8594, 0.04689, 0.9063, 0.04689, 0.9063, 0.06249, 0.9063, 0.07027, 0.2436, 0.591, 0.2031, 0.5078, 0.2109, 0.4375, 0.2109, 0.4375, 0.2031, 0.5078, 0.2031, 0.4375, 0.2109, 0.3906, 0.2031, 0.3906, 0.2031, 0.3906, 0.1563, 0.07812, 0.08592, 0.1407, 0.07811, 0.07027, 0.4218, 0.922, 0.289, 0.922, 0.289, 0.922, 0.2031, 0.3906, 0.2031, 0.3906, 0.2031, 0.2735, 0.9063, 0.07812, 0.8437, 0.1563, 0.8437, 0.1094, 0.289, 0.922, 0.289, 0.8906, 0.289, 0.8906, 0.1563, 0.2735, 0.1563, 0.2969, 0.1563, 0.2969, 0.07811, 0.2735, 0.07811, 0.1875, 0.07811, 0.1875, 0.9297, 0.1563, 0.9219, 0.1563, 0.9219, 0.1563, 0.2031, 0.04689, 0.2031, 0.06249, 0.2031, 0.07027, 0.7031, 0.7188, 0.7031, 0.7656, 0.7031, 0.7656, 0.9297, 0.07027, 0.9219, 0.1563, 0.9063, 0.07812, 0.7968, 0.6797, 0.75, 0.6797, 0.75, 0.6797, 0.2031, 0.07812, 0.1094, 0.2657, 0.08592, 0.1407, 0.8594, 0.6094, 0.8594, 0.6172, 0.8594, 0.6172, 0.8125, 0.6875, 0.7968, 0.6875, 0.7968, 0.6875, 0.9219, 0.1563, 0.9219, 0.2031, 0.8437, 0.1563, 0.5078, 0.1094, 0.2031, 0.2735, 0.2734, 0.07027, 0.1563, 0.2657, 0.1094, 0.2657, 0.1094, 0.2657, 0.07811, 0.2735, 0.1094, 0.2735, 0.07811, 0.2735, 0.6562, 0.2266, 0.7031, 0.2266, 0.7031, 0.2266, 0.7813, 0.9141, 0.7344, 0.9141, 0.7344, 0.9141, 0.9297, 0.4609, 0.9297, 0.6172, 0.9297, 0.6172, 0.711, 0.8047, 0.4687, 0.9141, 0.7031, 0.7656, 0.4687, 0.9141, 0.711, 0.8047, 0.4687, 0.922, 0.8359, 0.2187, 0.7031, 0.2266, 0.7031, 0.2187, 0.7891, 0.8047, 0.8125, 0.8047, 0.8125, 0.8047, 0.9297, 0.6172, 0.9063, 0.6172, 0.9063, 0.6172, 0.2109, 0.4375, 0.2031, 0.4375, 0.1797, 0.3906, 0.9297, 0.8672, 0.9297, 0.8672, 0.9297, 0.922, 0.1563, 0.04689, 0.2031, 0.07027, 0.2031, 0.07812, 0.1094, 0.2657, 0.07811, 0.2735, 0.08592, 0.1875, 0.9063, 0.8672, 0.9297, 0.8672, 0.9297, 0.8672, 0.7031, 0.7656, 0.711, 0.7656, 0.711, 0.7656, 0.7422, 0.7813, 0.7891, 0.7813, 0.7891, 0.7813, 0.07811, 0.6875, 0.07811, 0.6875, 0.07032, 0.6875, 0.5156, 0.2187, 0.6562, 0.2187, 0.6562, 0.2187, 0.7031, 0.7188, 0.711, 0.7188, 0.7031, 0.7188, 0.6562, 0.1953, 0.7031, 0.1953, 0.7031, 0.1953, 0.9219, 0.4141, 0.9219, 0.4141, 0.9219, 0.4609, 0.9063, 0.6172, 0.9063, 0.6172, 0.9063, 0.625, 0.9063, 0.07812, 0.8437, 0.1094, 0.8594, 0.07812, 0.8594, 0.07812, 0.8437, 0.1094, 0.8359, 0.07027, 0.8359, 0.07027, 0.8594, 0.07027, 0.8594, 0.07027, 0.8437, 0.1563, 0.8359, 0.2187, 0.8359, 0.1563, 0.1563, 0.2735, 0.1563, 0.2657, 0.1563, 0.2657, 0.5078, 0.1563, 0.2031, 0.2735, 0.5078, 0.1094, 0.8125, 0.1094, 0.8437, 0.1407, 0.8125, 0.1563, 0.2969, 0.8906, 0.2969, 0.8438, 0.2969, 0.8438, 0.1563, 0.07812, 0.2031, 0.07812, 0.2031, 0.07812, 0.711, 0.7188, 0.711, 0.7188, 0.7188, 0.7188, 0.7813, 0.9453, 0.7344, 0.922, 0.7344, 0.9141, 0.1563, 0.2735, 0.1563, 0.2969, 0.1094, 0.2735, 0.711, 0.7656, 0.711, 0.7871, 0.711, 0.8047, 0.7422, 0.8047, 0.7422, 0.8125, 0.7422, 0.8125, 0.4218, 0.9141, 0.4218, 0.922, 0.4218, 0.922, 0.2031, 0.5078, 0.1563, 0.5156, 0.1563, 0.5078, 0.8359, 0.2187, 0.8359, 0.1563, 0.8359, 0.1563, 0.8125, 0.8672, 0.8125, 0.8672, 0.8594, 0.8672, 0.9063, 0.6094, 0.8594, 0.6094, 0.8594, 0.6094, 0.9063, 0.875, 0.9063, 0.8672, 0.9063, 0.8672, 0.8594, 0.8672, 0.8594, 0.875, 0.8594, 0.875, 0.9219, 0.2031, 0.9297, 0.2031, 0.9297, 0.2031, 0.5078, 0.1563, 0.5156, 0.1563, 0.5156, 0.1563, 0.5156, 0.1094, 0.5078, 0.1094, 0.5078, 0.1094, 0.8437, 0.1563, 0.8437, 0.1094, 0.8437, 0.1094, 0.8594, 0.875, 0.9063, 0.875, 0.9063, 0.875, 0.2109, 0.7969, 0.2109, 0.7891, 0.2109, 0.7891, 0.5078, 0.1094, 0.5078, 0.1563, 0.5078, 0.1563, 0.7031, 0.2266, 0.7031, 0.2187, 0.7031, 0.2187, 0.9219, 0.1563, 0.9219, 0.2031, 0.9219, 0.2031, 0.2109, 0.7891, 0.1895, 0.7891, 0.1641, 0.7891, 0.9297, 0.4141, 0.9219, 0.4141, 0.9219, 0.4141, 0.8125, 0.8672, 0.8594, 0.8672, 0.8594, 0.8672, 0.08592, 0.1875, 0.08592, 0.1875, 0.08592, 0.1407, 0.9219, 0.4609, 0.9297, 0.4609, 0.9297, 0.4609, 0.4687, 0.9141, 0.4218, 0.9141, 0.4218, 0.9141, 0.289, 0.7969, 0.2109, 0.7969, 0.2109, 0.7969, 0.6562, 0.2187, 0.6562, 0.2266, 0.6562, 0.2266, 0.07811, 0.1875, 0.08592, 0.1875, 0.08592, 0.1875, 0.1094, 0.4843, 0.07032, 0.5, 0.07811, 0.4532, 0.07811, 0.4532, 0.07032, 0.5, 0.04687, 0.4579, 0.9219, 0.6797, 0.9531, 0.6563, 0.9688, 0.6563, 0.07811, 0.3281, 0.04687, 0.4579, 0.07032, 0.2812, 0.1641, 0.4532, 0.1797, 0.4375, 0.1953, 0.4375, 0.05466, 0.1875, 0.04687, 9.995e-08, 0.05466, 0.1407, 0.1953, 0.2893, 0.1797, 0.3906, 0.1641, 0.3281, 0.5235, 9.999e-08, 0.5235, 0.1094, 0.5156, 9.995e-08, 0.8359, 0.7891, 0.9219, 0.7891, 0.9063, 0.8438, 0.8594, 0.8438, 0.8203, 0.8473, 0.8203, 0.7969, 0.7422, 0.7813, 0.7422, 0.7969, 0.7188, 0.7969, 0.8125, 0.6875, 0.8203, 0.6953, 0.7968, 0.6875, 0.7344, 0.7188, 0.75, 0.6953, 0.75, 0.7109, 0.4687, 0.9453, 0.6358, 0.9532, 0.4218, 0.9453, 0.9531, 0.1563, 0.9375, 0.1563, 0.9375, 0.06249, 0.2812, 0.9297, 0.4218, 0.9453, 0.2109, 0.9532, 0.9375, 0.625, 0.9063, 0.6406, 0.9063, 0.625, 0.7344, 0.9297, 0.7344, 0.9453, 0.6358, 0.9532, 0.0, 0.0, 0.0, 0.0, 0.0, 0.0, 0.1563, 0.2969, 0.08928, 0.3281, 0.1094, 0.2969, 0.9531, 0.8438, 0.9375, 0.8594, 0.9297, 0.8438, 0.07032, 0.6406, 0.07032, 0.5, 0.07811, 0.6406, 0.9531, 0.9453, 0.9531, 0.9532, 0.9531, 0.9532, 0.8281, 0.1563, 0.8047, 0.1875, 0.8125, 0.1563, 0.7422, 0.7969, 0.7224, 0.8047, 0.7268, 0.7969, 0.9063, 0.6406, 0.8359, 0.6797, 0.8594, 0.6406, 0.07811, 0.1407, 0.07032, 0.06249, 0.07811, 0.07027, 0.9375, 0.1563, 0.9297, 0.1563, 0.9297, 0.07027, 0.5391, 0.1563, 0.5235, 0.2109, 0.5235, 0.1563, 0.8281, 0.2109, 0.7031, 0.2109, 0.8047, 0.1875, 0.7188, 0.7188, 0.711, 0.6875, 0.7188, 0.6953, 0.8047, 0.02345, 0.9531, 9.995e-08, 0.8594, 0.04689, 0.8125, 0.6875, 0.8125, 0.6172, 0.8203, 0.6953, 0.09483, 0.4454, 0.1532, 0.4532, 0.07811, 0.4532, 0.8203, 0.7969, 0.7979, 0.8047, 0.7891, 0.7969, 0.1953, 0.2893, 0.2031, 0.2827, 0.2031, 0.3906, 0.2656, 0.8906, 0.2812, 0.8906, 0.2812, 0.9297, 0.1866, 0.8281, 0.1807, 0.8359, 0.1543, 0.8281, 0.07032, 0.5, 0.1094, 0.5, 0.07811, 0.5078, 0.04687, 0.4579, 0.05466, 0.1875, 0.07032, 0.1875, 0.9297, 0.6172, 0.9063, 0.6172, 0.9063, 0.6172, 0.07811, 0.2735, 0.07811, 0.2008, 0.07811, 0.2735, 0.8594, 0.04689, 0.9063, 0.04689, 0.9063, 0.04689, 0.289, 0.8438, 0.289, 0.7969, 0.289, 0.7969, 0.7891, 0.7813, 0.7891, 0.8047, 0.7891, 0.8047, 0.5156, 9.995e-08, 0.5156, 0.1094, 0.5156, 0.1094, 0.7813, 0.922, 0.7813, 0.9453, 0.7813, 0.9453, 0.289, 0.7969, 0.2109, 0.7969, 0.2109, 0.7969, 0.5156, 0.1094, 0.5156, 0.1094, 0.5235, 0.1094, 0.1563, 0.04689, 0.2031, 0.04689, 0.2031, 0.04689, 0.8594, 0.8438, 0.9063, 0.8438, 0.9063, 0.8438, 0.1563, 0.2735, 0.1563, 0.2735, 0.1563, 0.2812, 0.8125, 0.1094, 0.8125, 0.1094, 0.8281, 0.1094, 0.8359, 0.07027, 0.8594, 0.07027, 0.8594, 0.07027, 0.2109, 0.8203, 0.1641, 0.8203, 0.1641, 0.8203, 0.8594, 0.6172, 0.8594, 0.6172, 0.8125, 0.6172, 0.9531, 0.4141, 0.9531, 0.4609, 0.9531, 0.4609, 0.2031, 0.5078, 0.2031, 0.4375, 0.2031, 0.4375, 0.7813, 0.922, 0.7813, 0.922, 0.7813, 0.9297, 0.8359, 0.7891, 0.8359, 0.6797, 0.8359, 0.6797, 0.07811, 0.7969, 0.07811, 0.7149, 0.07811, 0.7969, 0.2031, 0.07027, 0.2031, 0.07027, 0.2734, 0.07027, 0.7344, 0.7188, 0.7188, 0.7188, 0.7344, 0.7188, 0.7344, 0.7656, 0.7188, 0.7656, 0.711, 0.7656, 0.7344, 0.7188, 0.7344, 0.7656, 0.7344, 0.7656, 0.2031, 0.4375, 0.2031, 0.4375, 0.1953, 0.4375, 0.5156, 0.2187, 0.6562, 0.2187, 0.6562, 0.2187, 0.1563, 0.4843, 0.1094, 0.4843, 0.1563, 0.4843, 0.9297, 0.2031, 0.9297, 0.4141, 0.9297, 0.4141, 0.5391, 0.1094, 0.5391, 0.1563, 0.5391, 0.1563, 0.8594, 0.07027, 0.8594, 0.07027, 0.8594, 0.06249, 0.2109, 0.8203, 0.2109, 0.7969, 0.2109, 0.8047, 0.4218, 0.9453, 0.4218, 0.9297, 0.4218, 0.922, 0.7968, 0.6875, 0.7968, 0.6875, 0.7968, 0.6953, 0.1563, 0.4843, 0.1563, 0.5, 0.1563, 0.5078, 0.7422, 0.7813, 0.74, 0.8047, 0.7422, 0.7969, 0.1094, 0.5078, 0.1094, 0.4843, 0.1094, 0.4843, 0.9297, 0.07027, 0.9297, 0.1563, 0.9297, 0.1563, 0.7344, 0.9453, 0.7344, 0.9297, 0.7344, 0.922, 0.8125, 0.1563, 0.8125, 0.1094, 0.8125, 0.1094, 0.5391, 0.1563, 0.5235, 0.1563, 0.5156, 0.1563, 0.5156, 0.1094, 0.5391, 0.1094, 0.5391, 0.1094, 0.5469, 0.02345, 0.8047, 0.02345, 0.8047, 0.02345, 0.7344, 0.922, 0.4687, 0.922, 0.4687, 0.922, 0.4687, 0.922, 0.4687, 0.9453, 0.4687, 0.9453, 0.8047, 0.1875, 0.5469, 0.1875, 0.5469, 0.1875, 0.8047, 0.02345, 0.8047, 0.1875, 0.8047, 0.1875, 0.4687, 0.9453, 0.4218, 0.9453, 0.4218, 0.9453, 0.7031, 0.2187, 0.7031, 0.2187, 0.8359, 0.2187, 0.4687, 0.922, 0.4687, 0.922, 0.4687, 0.9297, 0.2656, 0.8906, 0.2656, 0.8438, 0.2656, 0.8438, 0.9063, 0.8438, 0.9063, 0.8594, 0.9063, 0.8672, 0.8594, 0.8672, 0.8594, 0.8438, 0.8594, 0.8438, 0.8359, 0.2187, 0.8359, 0.1563, 0.8359, 0.1563, 0.9297, 0.2031, 0.9297, 0.4141, 0.9297, 0.2031, 0.7031, 0.1953, 0.7031, 0.2187, 0.7031, 0.2187, 0.1563, 0.07027, 0.1563, 0.04689, 0.1563, 0.04689, 0.1797, 0.4375, 0.1797, 0.4375, 0.1797, 0.3906, 0.1563, 0.07027, 0.1563, 0.07027, 0.1563, 0.06249, 0.1641, 0.8203, 0.1641, 0.7969, 0.1641, 0.7969, 0.8359, 0.6797, 0.9219, 0.6797, 0.9219, 0.6797, 0.07811, 0.1875, 0.07811, 0.1875, 0.07032, 0.1875, 0.2656, 0.8438, 0.289, 0.8438, 0.289, 0.8438, 0.1797, 0.3906, 0.1953, 0.3906, 0.2031, 0.3906, 0.07811, 0.5078, 0.1094, 0.5078, 0.1094, 0.5078, 0.9297, 0.4141, 0.9297, 0.4141, 0.9375, 0.4141, 0.9297, 0.4141, 0.9531, 0.4141, 0.9531, 0.4141, 0.8125, 0.8047, 0.8125, 0.8672, 0.8125, 0.8672, 0.9297, 0.922, 0.7813, 0.922, 0.7813, 0.922, 0.8594, 0.8672, 0.8594, 0.8672, 0.8594, 0.8594, 0.9219, 0.7891, 0.8359, 0.7891, 0.8359, 0.7891, 0.8125, 0.6875, 0.7968, 0.6875, 0.7968, 0.6875, 0.07811, 0.6875, 0.05466, 0.6875, 0.05466, 0.6875, 0.05466, 0.6406, 0.07032, 0.6406, 0.07811, 0.6406, 0.05466, 0.1407, 0.07032, 0.1407, 0.07811, 0.1407, 0.9531, 0.4609, 0.9375, 0.4609, 0.9297, 0.4609, 0.07811, 0.1875, 0.05466, 0.1875, 0.05466, 0.1875, 0.05466, 0.1875, 0.05466, 0.1407, 0.05466, 0.1407, 0.711, 0.6875, 0.711, 0.7188, 0.711, 0.7188, 0.05466, 0.6875, 0.05466, 0.6406, 0.05466, 0.6406, 0.07811, 0.7969, 0.07811, 0.6875, 0.07811, 0.6875, 0.75, 0.7109, 0.75, 0.6953, 0.75, 0.6875, 0.7968, 0.6875, 0.7968, 0.7109, 0.7968, 0.7109, 0.7968, 0.7109, 0.75, 0.7109, 0.75, 0.7109, 0.8125, 0.1563, 0.8359, 0.1563, 0.8281, 0.1563, 0.2656, 0.8906, 0.289, 0.8934, 0.2812, 0.8906, 0.8125, 0.1094, 0.8359, 0.1094, 0.8359, 0.1094, 0.6562, 0.1953, 0.6562, 0.2187, 0.6562, 0.2109, 0.9063, 0.6172, 0.9063, 0.6406, 0.9063, 0.6406, 0.9219, 0.6797, 0.9219, 0.6797, 0.9219, 0.7891, 0.8594, 0.6172, 0.8594, 0.6406, 0.8594, 0.625, 0.2031, 0.2735, 0.1563, 0.2735, 0.1563, 0.2735, 0.9063, 0.6406, 0.8594, 0.6406, 0.8594, 0.6406, 0.9375, 0.8359, 0.961, 0.8359, 0.9297, 0.8438, 0.961, 0.6484, 0.9766, 0.6484, 0.9688, 0.6563, 0.9375, 0.7969, 0.9297, 0.7891, 0.9688, 0.7891, 0.961, 0.9609, 0.9609, 0.9461, 1.0, 0.9532, 0.9531, 0.8438, 0.961, 0.8359, 0.961, 0.9244, 0.0, 0.0, 0.0, 0.0, 0.0, 0.0, 0.9531, 0.6563, 0.9688, 0.6563, 0.9688, 0.6563, 0.9531, 0.4141, 0.9531, 0.6563, 0.9531, 0.4609, 0.0, 0.0, 0.0, 0.0, 0.0, 0.0, 0.04687, 0.9687, 0.04686, 0.9499, 0.04686, 0.9484, 0.04687, 0.6877, 0.04687, 0.9218, 0.04687, 0.4579, 0.0, 0.0, 0.0, 0.0, 0.0, 0.0, 0.9531, 0.9532, 0.9531, 0.9532, 0.6358, 0.9532, 0.0, 0.0, 0.0, 0.0, 0.0, 0.0, 0.04687, 0.4579, 0.04687, 9.995e-08, 0.04687, 9.995e-08, 0.0, 0.0, 0.0, 0.0, 0.0, 0.0, 0.9531, 0.1563, 0.9531, 9.995e-08, 0.9531, 0.2031, 0.2109, 0.9687, 0.04687, 0.9687, 0.04687, 0.9687, 0.9297, 0.7891, 0.9297, 0.8438, 0.9297, 0.8438, 0.2109, 0.9532, 0.2109, 0.9687, 0.2109, 0.9687, 0.9297, 0.8438, 0.9531, 0.8438, 0.9531, 0.8438, 0.6358, 0.9532, 0.2109, 0.9532, 0.2109, 0.9532, 0.9531, 9.995e-08, 0.9531, 9.995e-08, 0.9531, 0.1563, 0.9531, 0.4609, 0.9531, 0.6563, 0.9531, 0.6563, 0.0, 0.0, 0.0, 0.0, 0.0, 0.0, 0.0, 0.0, 0.0, 0.0, 0.0, 0.0, 0.9531, 0.8438, 0.9531, 0.8438, 0.9531, 0.922, 0.9531, 0.922, 0.9531, 0.9453, 0.9531, 0.9453, 0.0, 0.0, 0.0, 0.0, 0.0, 0.0, 0.9688, 0.6563, 0.9688, 0.7891, 0.9688, 0.7891, 0.04687, 0.9218, 0.04687, 0.9218, 0.04687, 0.6877, 0.9688, 0.7891, 0.9297, 0.7891, 0.9297, 0.7891, 0.04686, 0.9484, 0.04687, 0.9218, 0.04687, 0.9218, 0.9063, 0.07027, 0.9063, 0.07027, 0.9297, 0.07027, 0.7813, 0.922, 0.7813, 0.922, 0.7813, 0.9141, 0.07811, 0.1407, 0.07811, 0.1407, 0.07811, 0.07027, 0.1094, 0.2657, 0.1094, 0.2657, 0.1094, 0.2735, 0.1563, 0.07812, 0.1563, 0.07812, 0.2031, 0.07812, 0.08592, 0.6875, 0.08592, 0.6875, 0.08592, 0.6406, 0.4218, 0.922, 0.4218, 0.922, 0.289, 0.922, 0.8359, 0.1094, 0.8359, 0.1094, 0.8359, 0.07027, 0.8437, 0.1094, 0.8437, 0.1094, 0.8359, 0.1094, 0.2031, 0.4375, 0.1953, 0.4375, 0.1797, 0.4375, 0.5078, 0.1563, 0.5078, 0.1094, 0.5156, 0.1094, 0.5391, 0.1094, 0.5391, 0.1563, 0.5156, 0.1563, 0.5391, 0.1094, 0.5156, 0.1563, 0.5078, 0.1563, 0.5156, 9.995e-08, 0.5156, 9.995e-08, 0.5156, 0.1094, 0.9297, 0.1563, 0.9375, 0.1563, 0.9531, 0.1563, 0.1641, 0.7891, 0.1641, 0.7891, 0.1641, 0.7969, 0.2109, 0.7969, 0.2109, 0.8203, 0.1895, 0.7891, 0.1895, 0.7891, 0.2109, 0.7891, 0.2109, 0.7969, 0.1641, 0.7969, 0.1641, 0.7891, 0.1895, 0.7891, 0.1641, 0.7969, 0.1895, 0.7891, 0.1641, 0.8203, 0.1641, 0.8203, 0.1895, 0.7891, 0.2109, 0.8203, 0.9297, 0.8672, 0.9297, 0.922, 0.9063, 0.875, 0.2031, 0.07027, 0.2031, 0.07027, 0.2734, 0.07027, 0.8594, 0.07812, 0.8594, 0.07812, 0.9063, 0.07812, 0.8125, 0.8672, 0.7813, 0.9141, 0.7344, 0.9141, 0.7891, 0.8125, 0.8125, 0.8672, 0.7422, 0.8125, 0.7344, 0.9141, 0.7344, 0.922, 0.4687, 0.922, 0.75, 0.6797, 0.75, 0.6875, 0.711, 0.6875, 0.289, 0.8906, 0.2969, 0.8906, 0.289, 0.922, 0.8125, 0.8672, 0.7813, 0.922, 0.7813, 0.9141, 0.2031, 0.5078, 0.1563, 0.5078, 0.2031, 0.5078, 0.4687, 0.9141, 0.4218, 0.9141, 0.2969, 0.8906, 0.2109, 0.7891, 0.2109, 0.7891, 0.1895, 0.7891, 0.4218, 0.9141, 0.4218, 0.922, 0.289, 0.922, 0.5156, 0.1563, 0.5235, 0.1563, 0.5156, 0.1563, 0.9063, 0.875, 0.9297, 0.922, 0.7813, 0.922, 0.7891, 0.8125, 0.7656, 0.8125, 0.7891, 0.8125, 0.4687, 0.922, 0.4687, 0.922, 0.4687, 0.9141, 0.8594, 0.6094, 0.8594, 0.6172, 0.8125, 0.6172, 0.0, 0.0, 0.0, 0.0, 0.0, 0.0, 0.7031, 0.7188, 0.7031, 0.7656, 0.289, 0.7969, 0.7422, 0.8047, 0.7422, 0.8125, 0.711, 0.8047, 0.8594, 0.8672, 0.8594, 0.875, 0.8125, 0.8672, 0.7031, 0.2266, 0.711, 0.6875, 0.7031, 0.7188, 0.7031, 0.2266, 0.75, 0.6797, 0.711, 0.6875, 0.7031, 0.2266, 0.8125, 0.6875, 0.7968, 0.6797, 0.2436, 0.591, 0.2109, 0.7891, 0.1641, 0.7891, 0.1641, 0.7891, 0.1895, 0.7891, 0.1641, 0.7891, 0.711, 0.6875, 0.711, 0.7188, 0.7031, 0.7188, 0.2436, 0.591, 0.289, 0.7969, 0.2109, 0.7891, 0.1563, 0.5156, 0.1094, 0.5156, 0.1094, 0.5156, 0.8125, 0.6172, 0.8125, 0.6875, 0.7031, 0.2266, 0.2109, 0.4375, 0.2109, 0.4375, 0.2109, 0.3906, 0.75, 0.6875, 0.75, 0.6875, 0.711, 0.6875, 0.8359, 0.1563, 0.8359, 0.1563, 0.8437, 0.1563, 0.7422, 0.8047, 0.711, 0.8047, 0.711, 0.8047, 0.9219, 0.4609, 0.9063, 0.6094, 0.8594, 0.6094, 0.2436, 0.591, 0.6562, 0.2266, 0.7031, 0.7188, 0.2031, 0.5078, 0.2436, 0.591, 0.08592, 0.6406, 0.5156, 0.1563, 0.5156, 0.1563, 0.5156, 0.2187, 0.7031, 0.7656, 0.4687, 0.9141, 0.2969, 0.8906, 0.7422, 0.8125, 0.7344, 0.9141, 0.4687, 0.922, 0.8594, 0.07027, 0.8594, 0.07027, 0.8594, 0.07812, 0.9219, 0.4609, 0.9297, 0.6172, 0.9063, 0.6094, 0.1563, 0.07027, 0.07811, 0.07027, 0.07811, 0.07027, 0.9063, 0.07812, 0.9063, 0.07812, 0.9063, 0.07027, 0.8594, 0.07027, 0.8594, 0.07812, 0.8359, 0.07027, 0.2031, 0.5078, 0.2031, 0.5078, 0.2031, 0.4375, 0.8047, 0.02345, 0.5469, 0.1875, 0.5469, 0.02345, 0.5469, 0.1875, 0.8047, 0.02345, 0.8047, 0.1875, 0.75, 0.6797, 0.7968, 0.6797, 0.7968, 0.6875, 0.7968, 0.7109, 0.75, 0.7109, 0.75, 0.6875, 0.75, 0.6875, 0.75, 0.6797, 0.7968, 0.7109, 0.75, 0.6797, 0.7968, 0.6875, 0.7968, 0.7109, 0.9063, 0.875, 0.8594, 0.875, 0.8594, 0.8672, 0.8594, 0.8672, 0.8594, 0.8438, 0.9063, 0.8438, 0.9063, 0.875, 0.8594, 0.8672, 0.9063, 0.8672, 0.8594, 0.8672, 0.9063, 0.8438, 0.9063, 0.8672, 0.2031, 0.4375, 0.2031, 0.4375, 0.2109, 0.4375, 0.7891, 0.8125, 0.7891, 0.8125, 0.7891, 0.8047, 0.08592, 0.1407, 0.08592, 0.1875, 0.07811, 0.1407, 0.07811, 0.1875, 0.05466, 0.1875, 0.05466, 0.1407, 0.05466, 0.1407, 0.07811, 0.1407, 0.08592, 0.1875, 0.1094, 0.2969, 0.1094, 0.2969, 0.1094, 0.2812, 0.1563, 0.2969, 0.1563, 0.2969, 0.1094, 0.2969, 0.9063, 0.6172, 0.9063, 0.6172, 0.9063, 0.6094, 0.9297, 0.07027, 0.9297, 0.07027, 0.9297, 0.1563, 0.2734, 9.995e-08, 0.2734, 0.07027, 0.2734, 0.07027, 0.2656, 0.8438, 0.289, 0.8438, 0.2969, 0.8691, 0.289, 0.8438, 0.2969, 0.8438, 0.2969, 0.8691, 0.2656, 0.8438, 0.2969, 0.8691, 0.2656, 0.8906, 0.2969, 0.8906, 0.289, 0.8906, 0.2969, 0.8691, 0.07811, 0.6875, 0.07811, 0.6875, 0.08592, 0.6875, 0.07811, 0.5078, 0.07811, 0.5078, 0.1094, 0.5078, 0.7968, 0.6875, 0.7968, 0.6875, 0.7968, 0.6797, 0.7031, 0.2187, 0.7031, 0.2266, 0.6562, 0.2266, 0.6562, 0.2266, 0.6562, 0.2187, 0.7031, 0.2187, 0.7031, 0.2187, 0.6562, 0.2187, 0.6562, 0.1953, 0.7031, 0.1953, 0.7031, 0.2187, 0.6562, 0.1953, 0.08592, 0.1407, 0.08592, 0.1407, 0.07811, 0.1407, 0.07811, 0.1875, 0.07811, 0.2735, 0.07811, 0.1875, 0.8594, 0.6172, 0.8594, 0.6172, 0.8125, 0.6172, 0.1563, 0.07027, 0.1563, 0.07027, 0.1563, 0.07812, 0.2969, 0.8438, 0.2969, 0.8438, 0.289, 0.8438, 0.289, 0.8906, 0.289, 0.8906, 0.2969, 0.8906, 0.0, 0.0, 0.0, 0.0, 0.0, 0.0, 0.0, 0.0, 6.286e-08, 9.995e-08, 0.0, 0.0, 0.2031, 0.3906, 0.2031, 0.2735, 0.2109, 0.3906, 0.2436, 0.591, 0.2109, 0.3906, 0.2031, 0.2735, 0.2031, 0.07812, 0.2031, 0.07027, 0.2734, 0.07027, 0.2031, 0.2735, 0.1563, 0.2657, 0.2031, 0.07812, 0.2734, 0.07027, 0.2031, 0.2735, 0.2031, 0.07812, 0.9297, 0.4609, 0.9219, 0.4609, 0.9219, 0.4141, 0.9297, 0.4141, 0.9531, 0.4141, 0.9531, 0.4609, 0.9297, 0.4609, 0.9219, 0.4141, 0.9531, 0.4609, 0.9219, 0.4141, 0.9297, 0.4141, 0.9531, 0.4609, 0.7344, 0.922, 0.7344, 0.922, 0.4687, 0.922, 0.7344, 0.9141, 0.7344, 0.9141, 0.7344, 0.922, 0.1641, 0.7969, 0.1641, 0.7969, 0.07811, 0.7969, 0.08592, 0.6406, 0.08592, 0.6406, 0.07811, 0.6406, 0.75, 0.6797, 0.75, 0.6797, 0.75, 0.6875, 0.9297, 0.2031, 0.9297, 0.4141, 0.9219, 0.4141, 0.1563, 0.2735, 0.1563, 0.2657, 0.2031, 0.2735, 0.5156, 0.2187, 0.6562, 0.2266, 0.2436, 0.591, 0.9297, 0.2031, 0.9219, 0.4141, 0.8125, 0.6172, 0.9297, 0.2031, 0.9375, 0.2031, 0.9297, 0.2031, 0.8594, 0.6172, 0.8594, 0.6094, 0.9063, 0.6094, 0.8594, 0.6172, 0.9063, 0.6094, 0.9063, 0.6172, 0.8594, 0.6406, 0.8594, 0.6172, 0.9063, 0.6172, 0.9063, 0.6172, 0.9063, 0.6406, 0.8594, 0.6406, 0.2031, 0.07812, 0.2031, 0.07812, 0.2031, 0.07027, 0.1563, 0.07027, 0.1563, 0.07812, 0.07811, 0.07027, 0.08592, 0.6406, 0.1641, 0.7891, 0.08592, 0.6875, 0.1641, 0.7891, 0.1641, 0.7969, 0.07811, 0.7969, 0.1094, 0.5156, 0.1094, 0.5078, 0.1094, 0.5078, 0.1641, 0.7969, 0.1641, 0.7969, 0.0866, 0.7969, 0.9531, 0.2031, 0.9531, 0.2031, 0.9375, 0.2031, 0.07811, 0.5078, 0.08592, 0.6406, 0.07811, 0.6406, 0.9219, 0.4141, 0.9219, 0.4609, 0.8125, 0.6172, 0.711, 0.6875, 0.711, 0.6875, 0.711, 0.7188, 0.1563, 0.5156, 0.1563, 0.5156, 0.1563, 0.5078, 0.7891, 0.8047, 0.7891, 0.8125, 0.7656, 0.8125, 0.7422, 0.8047, 0.7422, 0.7813, 0.7656, 0.8125, 0.7656, 0.8125, 0.7422, 0.8125, 0.7422, 0.8047, 0.7891, 0.7813, 0.7891, 0.8047, 0.7656, 0.8125, 0.7422, 0.7813, 0.7891, 0.7813, 0.7656, 0.8125, 0.5469, 0.1875, 0.5469, 0.1875, 0.5469, 0.02345, 0.4687, 0.9141, 0.4687, 0.922, 0.4218, 0.9141, 0.4687, 0.922, 0.4687, 0.9453, 0.4218, 0.9453, 0.4687, 0.922, 0.4218, 0.9453, 0.4218, 0.922, 0.4218, 0.9141, 0.4687, 0.922, 0.4218, 0.922, 0.4687, 0.922, 0.7344, 0.922, 0.4687, 0.922, 0.07811, 0.2735, 0.1094, 0.2657, 0.1094, 0.2735, 0.1094, 0.5156, 0.08592, 0.6406, 0.07811, 0.5078, 0.9219, 0.2031, 0.9297, 0.2031, 0.8359, 0.2187, 0.6562, 0.1953, 0.6562, 0.2109, 0.6562, 0.1953, 0.8594, 0.07027, 0.8594, 0.06249, 0.8594, 0.04689, 0.9063, 0.04689, 0.9063, 0.04689, 0.9063, 0.06249, 0.7031, 0.1953, 0.7031, 0.1953, 0.7031, 0.2109, 0.9219, 0.2031, 0.9219, 0.1563, 0.9297, 0.1563, 0.9297, 0.1563, 0.9531, 0.1563, 0.9219, 0.2031, 0.9531, 0.1563, 0.9531, 0.2031, 0.9297, 0.2031, 0.9219, 0.2031, 0.9531, 0.1563, 0.9297, 0.2031, 0.2656, 0.8438, 0.2656, 0.8438, 0.2812, 0.8438, 0.2109, 0.3906, 0.2109, 0.3906, 0.2031, 0.3906, 0.07811, 0.07027, 0.08592, 0.1407, 0.07811, 0.1407, 0.1563, 0.07812, 0.2031, 0.07812, 0.08592, 0.1407, 0.4218, 0.922, 0.4218, 0.922, 0.289, 0.922, 0.289, 0.922, 0.289, 0.922, 0.289, 0.8906, 0.9063, 0.07812, 0.9219, 0.1563, 0.8437, 0.1563, 0.289, 0.922, 0.289, 0.8906, 0.289, 0.8906, 0.1563, 0.2735, 0.1563, 0.2812, 0.1563, 0.2969, 0.9297, 0.1563, 0.9297, 0.1563, 0.9219, 0.1563, 0.2031, 0.04689, 0.2031, 0.04689, 0.2031, 0.06249, 0.7031, 0.7188, 0.7031, 0.7188, 0.7031, 0.7656, 0.7344, 0.7188, 0.7344, 0.7656, 0.711, 0.7656, 0.711, 0.7656, 0.7031, 0.7656, 0.7031, 0.7188, 0.7344, 0.7188, 0.711, 0.7656, 0.711, 0.7188, 0.711, 0.7656, 0.7031, 0.7188, 0.711, 0.7188, 0.8125, 0.6172, 0.8594, 0.6172, 0.8125, 0.6172, 0.9297, 0.07027, 0.9297, 0.1563, 0.9219, 0.1563, 0.08592, 0.1407, 0.1094, 0.2657, 0.08592, 0.1875, 0.2031, 0.07812, 0.1563, 0.2657, 0.1094, 0.2657, 0.8594, 0.6094, 0.8594, 0.6094, 0.8594, 0.6172, 0.8125, 0.6875, 0.8125, 0.6875, 0.7968, 0.6875, 0.1563, 0.2657, 0.1563, 0.2657, 0.1094, 0.2657, 0.8594, 0.8672, 0.8125, 0.8672, 0.8594, 0.8672, 0.07811, 0.2735, 0.1094, 0.2735, 0.1094, 0.2735, 0.6562, 0.2266, 0.6562, 0.2266, 0.7031, 0.2266, 0.5078, 0.1563, 0.5156, 0.1563, 0.5156, 0.2187, 0.7813, 0.9141, 0.7813, 0.9141, 0.7344, 0.9141, 0.0, 0.0, 0.0, 0.0, 0.0, 0.0, 0.9297, 0.4609, 0.9297, 0.4609, 0.9297, 0.6172, 0.6562, 0.2266, 0.7031, 0.2266, 0.7031, 0.7188, 0.6562, 0.2187, 0.6562, 0.2266, 0.5156, 0.2187, 0.05466, 0.6406, 0.07811, 0.6406, 0.05466, 0.6875, 0.08592, 0.6406, 0.07811, 0.6875, 0.05466, 0.6875, 0.05466, 0.6875, 0.07811, 0.6406, 0.08592, 0.6406, 0.08592, 0.6406, 0.08592, 0.6875, 0.07811, 0.6875, 0.7891, 0.8047, 0.7891, 0.8047, 0.8125, 0.8047, 0.9297, 0.6172, 0.9297, 0.6172, 0.9063, 0.6172, 0.2031, 0.3906, 0.2109, 0.3906, 0.2109, 0.4375, 0.1797, 0.3906, 0.2031, 0.3906, 0.2109, 0.4375, 0.2031, 0.4375, 0.1797, 0.4375, 0.1797, 0.3906, 0.9531, 0.2031, 0.9531, 0.1563, 0.9531, 0.2031, 0.8359, 0.7891, 0.8359, 0.6797, 0.9219, 0.6797, 0.8359, 0.7891, 0.9219, 0.6797, 0.9219, 0.7891, 0.2031, 0.07812, 0.1563, 0.07812, 0.1563, 0.07027, 0.1563, 0.07027, 0.1563, 0.04689, 0.2031, 0.07812, 0.2031, 0.04689, 0.2031, 0.07027, 0.1563, 0.04689, 0.08592, 0.1875, 0.07811, 0.2735, 0.07811, 0.1875, 0.9063, 0.8672, 0.9063, 0.8672, 0.9297, 0.8672, 0.7031, 0.7656, 0.7031, 0.7656, 0.711, 0.7656, 0.7422, 0.7813, 0.7422, 0.7813, 0.7891, 0.7813, 0.7813, 0.922, 0.9297, 0.922, 0.7813, 0.922, 0.5156, 0.2187, 0.5156, 0.2187, 0.6562, 0.2187, 0.7031, 0.7188, 0.711, 0.7188, 0.711, 0.7188, 0.711, 0.7656, 0.711, 0.7656, 0.711, 0.8047, 0.9219, 0.7891, 0.9219, 0.6797, 0.9219, 0.7891, 0.8359, 0.2187, 0.7031, 0.2187, 0.8359, 0.2187, 0.08592, 0.1407, 0.08592, 0.1875, 0.08592, 0.1407, 0.6562, 0.1953, 0.6562, 0.1953, 0.7031, 0.1953, 0.7813, 0.9453, 0.7813, 0.9453, 0.7344, 0.9453, 0.8594, 0.6172, 0.8594, 0.625, 0.8594, 0.6172, 0.9063, 0.04689, 0.9063, 0.07027, 0.8594, 0.04689, 0.9063, 0.07027, 0.9063, 0.07812, 0.8594, 0.07812, 0.9063, 0.07027, 0.8594, 0.07812, 0.8594, 0.07027, 0.8594, 0.04689, 0.9063, 0.07027, 0.8594, 0.07027, 0.8359, 0.07027, 0.8359, 0.07027, 0.8594, 0.07027, 0.8359, 0.07027, 0.8437, 0.1094, 0.8359, 0.1094, 0.8437, 0.1563, 0.9219, 0.2031, 0.8359, 0.2187, 0.0, 0.0, 0.0, 0.0, 0.0, 0.0, 0.9297, 0.922, 0.9297, 0.8672, 0.9297, 0.922, 0.1563, 0.2735, 0.1563, 0.2735, 0.1563, 0.2657, 0.7422, 0.8125, 0.7422, 0.8125, 0.7656, 0.8125, 0.5078, 0.1563, 0.5156, 0.2187, 0.2031, 0.2735, 0.8125, 0.1094, 0.8359, 0.1094, 0.8437, 0.1407, 0.8359, 0.1563, 0.8125, 0.1563, 0.8437, 0.1407, 0.8437, 0.1407, 0.8437, 0.1563, 0.8359, 0.1563, 0.8359, 0.1094, 0.8437, 0.1094, 0.8437, 0.1407, 0.2031, 0.07027, 0.2031, 0.06249, 0.2031, 0.07027, 0.5156, 9.995e-08, 0.5156, 0.1094, 0.5078, 0.1094, 0.5078, 0.1094, 0.2734, 0.07027, 0.2734, 9.995e-08, 0.2734, 9.995e-08, 0.5156, 9.995e-08, 0.5078, 0.1094, 0.2969, 0.8906, 0.2969, 0.8691, 0.2969, 0.8438, 0.7813, 0.9141, 0.7813, 0.922, 0.7344, 0.9141, 0.7813, 0.9453, 0.7344, 0.9453, 0.7344, 0.922, 0.7813, 0.922, 0.7813, 0.9453, 0.7344, 0.9141, 0.1094, 0.2735, 0.1094, 0.2657, 0.1563, 0.2657, 0.1563, 0.2657, 0.1563, 0.2735, 0.1094, 0.2735, 0.1563, 0.2969, 0.1094, 0.2969, 0.1094, 0.2735, 0.1563, 0.5156, 0.1094, 0.5156, 0.1094, 0.5078, 0.1094, 0.5078, 0.1094, 0.4843, 0.1563, 0.4843, 0.1563, 0.5156, 0.1094, 0.5078, 0.1563, 0.5078, 0.1094, 0.5078, 0.1563, 0.4843, 0.1563, 0.5078, 0.711, 0.7656, 0.711, 0.7656, 0.711, 0.7871, 0.7422, 0.8047, 0.7422, 0.8047, 0.7422, 0.8125, 0.2969, 0.8906, 0.2969, 0.8906, 0.2969, 0.8691, 0.7968, 0.6797, 0.7968, 0.6797, 0.75, 0.6797, 0.2031, 0.2735, 0.2031, 0.3906, 0.2031, 0.2735, 0.4218, 0.9141, 0.4218, 0.9141, 0.4218, 0.922, 0.711, 0.7656, 0.711, 0.8047, 0.7031, 0.7656, 0.07811, 0.5078, 0.07811, 0.6406, 0.07811, 0.6406, 0.8125, 0.6172, 0.8125, 0.6172, 0.8125, 0.6875, 0.7031, 0.2187, 0.7031, 0.2187, 0.8359, 0.2187, 0.1094, 0.5078, 0.1094, 0.5156, 0.07811, 0.5078, 0.8359, 0.2187, 0.8359, 0.2187, 0.8359, 0.1563, 0.8125, 0.8047, 0.8125, 0.8047, 0.8125, 0.8672, 0.9063, 0.6094, 0.9063, 0.6094, 0.8594, 0.6094, 0.9063, 0.875, 0.9063, 0.875, 0.9063, 0.8672, 0.8594, 0.8672, 0.8594, 0.8672, 0.8594, 0.875, 0.9219, 0.2031, 0.9219, 0.2031, 0.9297, 0.2031, 0.8437, 0.1563, 0.8437, 0.1563, 0.8437, 0.1407, 0.5078, 0.1563, 0.5078, 0.1563, 0.5156, 0.1563, 0.5156, 0.1094, 0.5156, 0.1094, 0.5078, 0.1094, 0.8437, 0.1563, 0.8437, 0.1407, 0.8437, 0.1094, 0.8594, 0.875, 0.8594, 0.875, 0.9063, 0.875, 0.2031, 0.2735, 0.2031, 0.2735, 0.1563, 0.2735, 0.2109, 0.7969, 0.2109, 0.7969, 0.2109, 0.7891, 0.5078, 0.1094, 0.5078, 0.1094, 0.5078, 0.1563, 0.7031, 0.2266, 0.7031, 0.2266, 0.7031, 0.2187, 0.9219, 0.1563, 0.9219, 0.1563, 0.9219, 0.2031, 0.9297, 0.4141, 0.9297, 0.4141, 0.9219, 0.4141, 0.9219, 0.4609, 0.9219, 0.4609, 0.9297, 0.4609, 0.4687, 0.9141, 0.4687, 0.9141, 0.4218, 0.9141, 0.9219, 0.4609, 0.9219, 0.4141, 0.9219, 0.4609, 0.6562, 0.2187, 0.6562, 0.2187, 0.6562, 0.2266, 0.07811, 0.1875, 0.07811, 0.1875, 0.08592, 0.1875, 0.08592, 0.3479, 0.09483, 0.4454, 0.07811, 0.3419, 0.09483, 0.4454, 0.07811, 0.4532, 0.07811, 0.3419, 0.07811, 0.4532, 0.1641, 0.4532, 0.1094, 0.4843, 0.1563, 0.4843, 0.1094, 0.4843, 0.1641, 0.4532, 0.5156, 0.209, 0.5156, 0.166, 0.5235, 0.166, 0.5235, 0.166, 0.5235, 0.2109, 0.5156, 0.209, 0.9297, 0.2031, 0.9375, 0.2031, 0.9297, 0.4141, 0.9375, 0.2031, 0.9375, 0.4141, 0.9297, 0.4141, 0.2656, 0.8438, 0.2109, 0.8203, 0.2109, 0.8047, 0.2109, 0.8047, 0.2812, 0.8114, 0.2656, 0.8438, 0.2656, 0.8438, 0.2812, 0.8114, 0.2812, 0.8438, 0.9688, 0.6563, 0.9688, 0.7891, 0.9219, 0.6797, 0.9219, 0.7891, 0.9219, 0.6797, 0.9297, 0.7891, 0.9375, 0.625, 0.9531, 0.6563, 0.9219, 0.6797, 0.9219, 0.6797, 0.9688, 0.7891, 0.9297, 0.7891, 0.1953, 0.5, 0.1953, 0.4375, 0.2031, 0.5078, 0.2031, 0.5078, 0.1953, 0.4375, 0.2031, 0.4375, 0.4687, 0.922, 0.7344, 0.922, 0.4687, 0.9297, 0.7344, 0.9297, 0.4687, 0.9297, 0.7344, 0.922, 0.9079, 0.8594, 0.9272, 0.8594, 0.9224, 0.8672, 0.9224, 0.8672, 0.9079, 0.8672, 0.9079, 0.8594, 0.8594, 0.625, 0.8594, 0.6406, 0.8203, 0.625, 0.07032, 0.6875, 0.07032, 0.8047, 0.04687, 0.9218, 0.04687, 0.9218, 0.04687, 0.6877, 0.07032, 0.6875, 0.07032, 0.6875, 0.04687, 0.6877, 0.05466, 0.6875, 0.9375, 0.9297, 0.7813, 0.9297, 0.9297, 0.922, 0.7813, 0.922, 0.9297, 0.922, 0.7813, 0.9297, 0.7813, 0.9453, 0.9531, 0.9532, 0.6358, 0.9532, 0.7813, 0.9453, 0.6358, 0.9532, 0.7344, 0.9453, 0.1953, 0.936, 0.07811, 0.9453, 0.07811, 0.8359, 0.1953, 0.8359, 0.1953, 0.936, 0.07811, 0.8359, 0.07032, 0.9532, 0.2031, 0.9532, 0.2109, 0.9687, 0.2031, 0.9532, 0.2109, 0.9532, 0.2109, 0.9687, 0.2109, 0.9687, 0.04687, 0.9687, 0.07032, 0.9532, 0.04686, 0.9484, 0.07032, 0.9532, 0.04687, 0.9687, 0.2656, 0.06249, 0.2031, 0.06249, 0.2656, 1.499e-07, 0.2656, 1.499e-07, 0.2031, 0.06249, 0.2031, 0.04689, 0.8359, 0.2187, 0.7031, 0.2187, 0.8281, 0.2109, 0.7031, 0.2187, 0.7031, 0.2109, 0.8281, 0.2109, 0.1563, 0.4843, 0.1641, 0.4532, 0.1953, 0.4375, 0.1953, 0.5, 0.1563, 0.5, 0.1563, 0.4843, 0.1953, 0.4375, 0.1953, 0.5, 0.1563, 0.4843, 0.8047, 0.1875, 0.7031, 0.1953, 0.6562, 0.1953, 0.05466, 0.1875, 0.04687, 0.4579, 0.04687, 9.995e-08, 0.9531, 0.4609, 0.9531, 0.6563, 0.9375, 0.625, 0.9375, 0.625, 0.9375, 0.4609, 0.9531, 0.4609, 0.04687, 0.9218, 0.07032, 0.8047, 0.07032, 0.8281, 0.5469, 0.1875, 0.8047, 0.1875, 0.6562, 0.1953, 0.5469, 0.1875, 0.6562, 0.1953, 0.5235, 0.2109, 0.6562, 0.1953, 0.6562, 0.2109, 0.5235, 0.2109, 0.1953, 0.2893, 0.1953, 0.3906, 0.1797, 0.3906, 0.1797, 0.3906, 0.1641, 0.4532, 0.1641, 0.3281, 0.5391, 0.1094, 0.5235, 0.1094, 0.5235, 9.999e-08, 0.5391, 0.1094, 0.5235, 9.999e-08, 0.5469, 0.02345, 0.9375, 0.4609, 0.9375, 0.625, 0.9297, 0.6172, 0.9297, 0.6172, 0.9297, 0.4609, 0.9375, 0.4609, 0.75, 0.7109, 0.7968, 0.7109, 0.7344, 0.7188, 0.7891, 0.7813, 0.7422, 0.7813, 0.7344, 0.7656, 0.7344, 0.7656, 0.7344, 0.7188, 0.7968, 0.7109, 0.7344, 0.7656, 0.7968, 0.7109, 0.7891, 0.7813, 0.8047, 0.02345, 0.5469, 0.02345, 0.9531, 9.995e-08, 0.5235, 9.999e-08, 0.9531, 9.995e-08, 0.5469, 0.02345, 0.5235, 0.1094, 0.5156, 0.1094, 0.5156, 9.995e-08, 0.1563, 0.5, 0.1953, 0.5, 0.1563, 0.5078, 0.1953, 0.5, 0.2031, 0.5078, 0.1563, 0.5078, 0.5469, 0.02345, 0.5469, 0.1875, 0.5391, 0.1094, 0.5391, 0.1563, 0.5391, 0.1094, 0.5469, 0.1875, 0.9297, 0.8438, 0.9063, 0.8438, 0.9297, 0.7891, 0.8594, 0.8438, 0.8359, 0.7891, 0.9063, 0.8438, 0.9297, 0.7891, 0.9063, 0.8438, 0.9219, 0.7891, 0.07032, 0.2812, 0.1094, 0.2812, 0.1094, 0.2969, 0.1094, 0.2969, 0.07811, 0.3281, 0.07032, 0.2812, 0.07811, 0.2008, 0.07811, 0.2624, 0.07032, 0.2679, 0.07811, 0.2008, 0.07032, 0.2679, 0.07032, 0.1875, 0.07029, 0.9453, 0.07032, 0.9532, 0.04686, 0.9484, 0.07032, 0.9238, 0.07029, 0.9453, 0.04687, 0.9218, 0.07032, 0.8281, 0.07032, 0.9238, 0.04687, 0.9218, 0.07029, 0.9453, 0.04686, 0.9484, 0.04687, 0.9218, 0.07032, 0.5, 0.07032, 0.6406, 0.04687, 0.4579, 0.05466, 0.6406, 0.04687, 0.4579, 0.07032, 0.6406, 0.07032, 0.06249, 0.1563, 0.06249, 0.1563, 0.07027, 0.1563, 0.07027, 0.07811, 0.07027, 0.07032, 0.06249, 0.08528, 0.2735, 0.1066, 0.2735, 0.1066, 0.2812, 0.1066, 0.2812, 0.07032, 0.2812, 0.08528, 0.2735, 0.9091, 0.06249, 0.9375, 0.06249, 0.9232, 0.07027, 0.9232, 0.07027, 0.9091, 0.07027, 0.9091, 0.06249, 0.8359, 0.07027, 0.8359, 0.1094, 0.8281, 0.1094, 0.8281, 0.1094, 0.8281, 0.06249, 0.8359, 0.07027, 0.8203, 0.8594, 0.8502, 0.8594, 0.8502, 0.8672, 0.8217, 0.8672, 0.8203, 0.8594, 0.8594, 0.8672, 0.8359, 0.7891, 0.8594, 0.8438, 0.8203, 0.7969, 0.8594, 0.8594, 0.8203, 0.8594, 0.8594, 0.8438, 0.07032, 0.8047, 0.1641, 0.8047, 0.08685, 0.8281, 0.1641, 0.8047, 0.1641, 0.8203, 0.08685, 0.8281, 0.7188, 0.7969, 0.7188, 0.7656, 0.7344, 0.7656, 0.7344, 0.7656, 0.7422, 0.7813, 0.7188, 0.7969, 0.9375, 0.9297, 0.9375, 0.8594, 0.9531, 0.922, 0.2812, 0.8438, 0.2812, 0.8114, 0.289, 0.7969, 0.289, 0.7969, 0.289, 0.8438, 0.2812, 0.8438, 0.9531, 0.9532, 0.9375, 0.9297, 0.9531, 0.9453, 0.9375, 0.9297, 0.9531, 0.922, 0.9531, 0.9453, 0.7968, 0.6953, 0.7968, 0.6875, 0.8203, 0.6953, 0.7188, 0.6953, 0.75, 0.6953, 0.7188, 0.7188, 0.7188, 0.7188, 0.75, 0.6953, 0.7344, 0.7188, 0.05466, 0.6406, 0.05466, 0.6875, 0.04687, 0.4579, 0.05466, 0.6875, 0.04687, 0.6877, 0.04687, 0.4579, 0.2031, 0.04689, 0.1563, 0.04689, 0.2656, 1.499e-07, 0.2031, 0.8281, 0.2064, 0.8778, 0.1953, 0.8359, 0.1953, 0.936, 0.1953, 0.8359, 0.2031, 0.9532, 0.9375, 0.06249, 0.9531, 9.995e-08, 0.9531, 0.1563, 0.9258, 0.06249, 0.9063, 0.06249, 0.9063, 0.04689, 0.9531, 9.995e-08, 0.9375, 0.06249, 0.9063, 0.04689, 0.4218, 0.9453, 0.6358, 0.9532, 0.2109, 0.9532, 0.2812, 0.9297, 0.4218, 0.9297, 0.4218, 0.9453, 0.1094, 0.4843, 0.1094, 0.5, 0.07032, 0.5, 0.0866, 0.7969, 0.1539, 0.7969, 0.1539, 0.8047, 0.1539, 0.8047, 0.07032, 0.8047, 0.0866, 0.7969, 0.07811, 0.3281, 0.07811, 0.4532, 0.04687, 0.4579, 0.2995, 0.922, 0.41, 0.922, 0.41, 0.9297, 0.2995, 0.922, 0.41, 0.9297, 0.2812, 0.9297, 0.7188, 0.6953, 0.711, 0.6875, 0.75, 0.6875, 0.7188, 0.6953, 0.75, 0.6875, 0.75, 0.6953, 0.9063, 0.6172, 0.9297, 0.6172, 0.9375, 0.625, 0.9375, 0.625, 0.9063, 0.625, 0.9063, 0.6172, 0.711, 0.7871, 0.711, 0.7664, 0.7188, 0.7664, 0.711, 0.7871, 0.7188, 0.7664, 0.7188, 0.7969, 0.9297, 0.9136, 0.9297, 0.8672, 0.9375, 0.9297, 0.9375, 0.8701, 0.9375, 0.9297, 0.9297, 0.8672, 0.9375, 0.8594, 0.9063, 0.8594, 0.9063, 0.8438, 0.9375, 0.8594, 0.9063, 0.8438, 0.9297, 0.8438, 0.2064, 0.8778, 0.2031, 0.8281, 0.2109, 0.8203, 0.2109, 0.8203, 0.2656, 0.8438, 0.2656, 0.8906, 0.2109, 0.8203, 0.2656, 0.8906, 0.2031, 0.9532, 0.8125, 0.6172, 0.8594, 0.6172, 0.8203, 0.625, 0.8594, 0.6172, 0.8594, 0.625, 0.8203, 0.625, 0.8281, 0.06249, 0.8594, 0.06249, 0.8594, 0.07027, 0.8281, 0.06249, 0.8594, 0.07027, 0.8359, 0.07027, 0.2031, 0.06249, 0.2656, 0.06249, 0.2734, 0.07027, 0.2734, 0.07027, 0.2031, 0.07027, 0.2031, 0.06249, 0.07032, 0.06249, 0.07032, 0.1407, 0.04687, 9.995e-08, 0.05466, 0.1407, 0.04687, 9.995e-08, 0.07032, 0.1407, 0.09061, 0.9453, 0.1953, 0.936, 0.07032, 0.9532, 0.2031, 0.9532, 0.07032, 0.9532, 0.1953, 0.936, 0.07032, 0.8281, 0.07811, 0.9132, 0.07032, 0.918, 0.07811, 0.9357, 0.07032, 0.9421, 0.07029, 0.9357, 0.07811, 0.9357, 0.07029, 0.9357, 0.07032, 0.918, 0.07032, 0.918, 0.07811, 0.9132, 0.07811, 0.9357, 0.6358, 0.9532, 0.4687, 0.9453, 0.4687, 0.9297, 0.4687, 0.9297, 0.7344, 0.9297, 0.6358, 0.9532, 0.5235, 0.2109, 0.6447, 0.2109, 0.6447, 0.2187, 0.6447, 0.2187, 0.5271, 0.2187, 0.5235, 0.2109, 0.1797, 0.3906, 0.1797, 0.4375, 0.1641, 0.4532, 0.07811, 0.6875, 0.07811, 0.7969, 0.07032, 0.8047, 0.07032, 0.8047, 0.07032, 0.6875, 0.07811, 0.6875, 0.8125, 0.1094, 0.8125, 0.1563, 0.8047, 0.1875, 0.0, 0.0, 0.0, 0.0, 0.0, 0.0, 0.1641, 0.8203, 0.2109, 0.8203, 0.2031, 0.8281, 0.2031, 0.8281, 0.08685, 0.8281, 0.1641, 0.8203, 0.289, 0.9097, 0.289, 0.9153, 0.2812, 0.9208, 0.289, 0.9097, 0.2812, 0.9208, 0.2812, 0.8906, 0.1563, 0.04689, 0.1563, 0.06249, 0.07032, 0.06249, 0.04687, 9.995e-08, 0.2656, 1.499e-07, 0.1563, 0.04689, 0.1563, 0.04689, 0.07032, 0.06249, 0.04687, 9.995e-08, 0.1886, 0.2812, 0.1641, 0.3281, 0.1563, 0.2969, 0.1563, 0.2812, 0.1886, 0.2812, 0.1563, 0.2969, 0.1563, 0.2969, 0.1641, 0.3281, 0.08928, 0.3281, 0.9531, 0.8438, 0.9531, 0.922, 0.9375, 0.8594, 0.8359, 0.7891, 0.8203, 0.6953, 0.8359, 0.6797, 0.07811, 0.5078, 0.07811, 0.6406, 0.07032, 0.5, 0.9531, 0.9453, 0.9531, 0.9453, 0.9531, 0.9532, 0.9531, 0.2031, 0.9531, 0.4141, 0.9375, 0.2031, 0.9375, 0.4141, 0.9375, 0.2031, 0.9531, 0.4141, 0.8281, 0.1563, 0.8281, 0.2109, 0.8047, 0.1875, 0.7422, 0.8047, 0.7224, 0.8047, 0.7422, 0.7969, 0.9063, 0.6406, 0.9375, 0.625, 0.9219, 0.6797, 0.8203, 0.625, 0.8594, 0.6406, 0.8359, 0.6797, 0.9063, 0.6406, 0.9219, 0.6797, 0.8359, 0.6797, 0.8203, 0.6953, 0.8203, 0.625, 0.8359, 0.6797, 0.7813, 0.9297, 0.9375, 0.9297, 0.9531, 0.9532, 0.9531, 0.9532, 0.7813, 0.9453, 0.7813, 0.9297, 0.1563, 0.2735, 0.1941, 0.2735, 0.1886, 0.2812, 0.1886, 0.2812, 0.1563, 0.2812, 0.1563, 0.2735, 0.7891, 0.7969, 0.7891, 0.7813, 0.8203, 0.7969, 0.8359, 0.7891, 0.8203, 0.7969, 0.7891, 0.7813, 0.8203, 0.6953, 0.8359, 0.7891, 0.7968, 0.7109, 0.7968, 0.7109, 0.7968, 0.6953, 0.8203, 0.6953, 0.7891, 0.7813, 0.7968, 0.7109, 0.8359, 0.7891, 0.08928, 0.3281, 0.1529, 0.3281, 0.1471, 0.3359, 0.1471, 0.3359, 0.08592, 0.3359, 0.08928, 0.3281, 0.07032, 0.1407, 0.07032, 0.06249, 0.07811, 0.1407, 0.8281, 0.2109, 0.8281, 0.1563, 0.8359, 0.1563, 0.8359, 0.1563, 0.8359, 0.2187, 0.8281, 0.2109, 0.9375, 0.06249, 0.9375, 0.1563, 0.9297, 0.07027, 0.5391, 0.1563, 0.5469, 0.1875, 0.5235, 0.2109, 0.7031, 0.1953, 0.8047, 0.1875, 0.7031, 0.2109, 0.1641, 0.3281, 0.1641, 0.4532, 0.1563, 0.4454, 0.1563, 0.4454, 0.1563, 0.3449, 0.1641, 0.3281, 0.8047, 0.1875, 0.8047, 0.02345, 0.8125, 0.1094, 0.8125, 0.1094, 0.8047, 0.02345, 0.8281, 0.06249, 0.8281, 0.1094, 0.8125, 0.1094, 0.8281, 0.06249, 0.711, 0.7188, 0.711, 0.6875, 0.7188, 0.7188, 0.8594, 0.04689, 0.8594, 0.06249, 0.8281, 0.06249, 0.8281, 0.06249, 0.8047, 0.02345, 0.8594, 0.04689, 0.8203, 0.625, 0.8203, 0.6953, 0.8125, 0.6172, 0.09483, 0.4454, 0.1474, 0.4454, 0.1532, 0.4532, 0.8125, 0.8672, 0.8125, 0.8047, 0.8203, 0.8473, 0.8125, 0.8047, 0.8203, 0.7969, 0.8203, 0.8473, 0.08592, 0.3359, 0.1563, 0.3359, 0.1563, 0.4454, 0.08592, 0.3359, 0.1563, 0.4454, 0.09483, 0.4454, 0.8203, 0.7969, 0.8081, 0.8047, 0.7979, 0.8047, 0.2734, 9.995e-08, 0.2734, 0.07027, 0.2656, 0.06249, 0.2734, 9.995e-08, 0.2656, 0.06249, 0.2656, 1.499e-07, 0.2031, 0.3813, 0.1953, 0.3813, 0.1953, 0.2893, 0.2204, 0.7969, 0.289, 0.7969, 0.2812, 0.8114, 0.2812, 0.8114, 0.2204, 0.8047, 0.2204, 0.7969, 0.2031, 0.9532, 0.2812, 0.9297, 0.2109, 0.9532, 0.2812, 0.9297, 0.2031, 0.9532, 0.2656, 0.8906, 0.1953, 0.8359, 0.0927, 0.8359, 0.08685, 0.8281, 0.1094, 0.5, 0.1094, 0.5078, 0.07811, 0.5078, 0.8594, 0.04689, 0.9531, 9.995e-08, 0.9063, 0.04689, 0.07032, 0.1875, 0.07032, 0.2812, 0.04687, 0.4579, 0.8125, 0.1563, 0.8281, 0.1563, 0.8125, 0.1563, 0.8594, 0.04689, 0.8594, 0.04689, 0.9063, 0.04689, 0.9063, 0.8672, 0.9063, 0.8672, 0.9297, 0.8672, 0.7891, 0.7813, 0.7891, 0.7969, 0.7891, 0.8047, 0.8359, 0.1094, 0.8359, 0.1094, 0.8359, 0.07027, 0.7813, 0.922, 0.7813, 0.9297, 0.7813, 0.9453, 0.07811, 0.1407, 0.07811, 0.1407, 0.07811, 0.07027, 0.289, 0.7969, 0.289, 0.7969, 0.2109, 0.7969, 0.1563, 0.04689, 0.1563, 0.04689, 0.2031, 0.04689, 0.8594, 0.8438, 0.8594, 0.8438, 0.9063, 0.8438, 0.1094, 0.2735, 0.1094, 0.2812, 0.1094, 0.2735, 0.9063, 0.07027, 0.9063, 0.07027, 0.9297, 0.07027, 0.2109, 0.8203, 0.2109, 0.8203, 0.1641, 0.8203, 0.9531, 0.4141, 0.9531, 0.4141, 0.9531, 0.4609, 0.75, 0.6875, 0.75, 0.6875, 0.711, 0.6875, 0.8359, 0.7891, 0.8359, 0.7891, 0.8359, 0.6797, 0.7344, 0.7188, 0.711, 0.7188, 0.7188, 0.7188, 0.7344, 0.7656, 0.7344, 0.7656, 0.7188, 0.7656, 0.9063, 0.8672, 0.9063, 0.8594, 0.9063, 0.8672, 0.7344, 0.7188, 0.7344, 0.7188, 0.7344, 0.7656, 0.1563, 0.4843, 0.1094, 0.4843, 0.1094, 0.4843, 0.7344, 0.922, 0.7344, 0.9297, 0.7344, 0.922, 0.711, 0.7656, 0.7188, 0.7656, 0.711, 0.7656, 0.9063, 0.07027, 0.9063, 0.06249, 0.9063, 0.07027, 0.2109, 0.8203, 0.2109, 0.7969, 0.2109, 0.7969, 0.4218, 0.9453, 0.4218, 0.9453, 0.4218, 0.9297, 0.75, 0.6875, 0.75, 0.6953, 0.75, 0.6875, 0.5391, 0.1094, 0.5391, 0.1094, 0.5391, 0.1563, 0.7422, 0.7813, 0.7422, 0.7969, 0.7422, 0.7813, 0.1563, 0.4843, 0.1563, 0.4843, 0.1563, 0.5, 0.2031, 0.3906, 0.1953, 0.3906, 0.2031, 0.3906, 0.7422, 0.7813, 0.7422, 0.8047, 0.74, 0.8047, 0.1094, 0.5078, 0.1094, 0.5, 0.1094, 0.4843, 0.4218, 0.922, 0.4218, 0.9297, 0.4218, 0.922, 0.9297, 0.6172, 0.9297, 0.4609, 0.9297, 0.4609, 0.2031, 0.3906, 0.2031, 0.3906, 0.2031, 0.2735, 0.7344, 0.9453, 0.7344, 0.9453, 0.7344, 0.9297, 0.1641, 0.8203, 0.1641, 0.8203, 0.1641, 0.8047, 0.07811, 0.5078, 0.07811, 0.5078, 0.07811, 0.6406, 0.8125, 0.1563, 0.8125, 0.1563, 0.8125, 0.1094, 0.5391, 0.1563, 0.5391, 0.1563, 0.5235, 0.1563, 0.5156, 0.1094, 0.5235, 0.1094, 0.5391, 0.1094, 0.1445, 0.1152, 0.1445, 0.1152, 0.1445, 0.1152, 0.1445, 0.1152, 0.1445, 0.1152, 0.1445, 0.1152, 0.1445, 0.1152, 0.1445, 0.1152, 0.1445, 0.1152, 0.5469, 0.02345, 0.5469, 0.02345, 0.8047, 0.02345, 0.4687, 0.922, 0.4687, 0.9297, 0.4687, 0.9453, 0.8047, 0.1875, 0.8047, 0.1875, 0.5469, 0.1875, 0.8047, 0.02345, 0.8047, 0.02345, 0.8047, 0.1875, 0.1797, 0.3906, 0.1797, 0.4375, 0.1797, 0.3906, 0.4687, 0.9453, 0.4687, 0.9453, 0.4218, 0.9453, 0.07811, 0.1407, 0.07032, 0.1407, 0.07811, 0.1407, 0.2734, 0.07027, 0.2031, 0.07027, 0.2734, 0.07027, 0.2656, 0.8906, 0.2656, 0.8906, 0.2656, 0.8438, 0.9531, 0.1563, 0.9531, 0.1563, 0.9531, 0.2031, 0.9063, 0.8438, 0.9063, 0.8438, 0.9063, 0.8594, 0.5156, 0.1563, 0.5156, 0.1563, 0.5156, 0.209, 0.8594, 0.8672, 0.8594, 0.8594, 0.8594, 0.8438, 0.9297, 0.2031, 0.9297, 0.2031, 0.9297, 0.4141, 0.7031, 0.1953, 0.7031, 0.2109, 0.7031, 0.2187, 0.1563, 0.07027, 0.1563, 0.06249, 0.1563, 0.04689, 0.8125, 0.6875, 0.8125, 0.6172, 0.8125, 0.6875, 0.1563, 0.5078, 0.1563, 0.5, 0.1563, 0.5078, 0.1563, 0.5078, 0.1563, 0.5078, 0.2031, 0.5078, 0.1641, 0.8203, 0.1641, 0.8047, 0.1641, 0.7969, 0.8359, 0.6797, 0.8359, 0.6797, 0.9219, 0.6797, 0.2656, 0.8438, 0.2812, 0.8438, 0.289, 0.8438, 0.1797, 0.3906, 0.1797, 0.3906, 0.1953, 0.3906, 0.07811, 0.2735, 0.1094, 0.2735, 0.1094, 0.2735, 0.2109, 0.8203, 0.2109, 0.8047, 0.2109, 0.8203, 0.9297, 0.4141, 0.9375, 0.4141, 0.9531, 0.4141, 0.7891, 0.8047, 0.7891, 0.8047, 0.8125, 0.8047, 0.9219, 0.7891, 0.9219, 0.7891, 0.8359, 0.7891, 0.07811, 0.6875, 0.07032, 0.6875, 0.05466, 0.6875, 0.7891, 0.7813, 0.7891, 0.7813, 0.7891, 0.7969, 0.05466, 0.6406, 0.05466, 0.6406, 0.07032, 0.6406, 0.9297, 0.4609, 0.9375, 0.4609, 0.9297, 0.4609, 0.05466, 0.1407, 0.05466, 0.1407, 0.07032, 0.1407, 0.9531, 0.4609, 0.9531, 0.4609, 0.9375, 0.4609, 0.07811, 0.1875, 0.07032, 0.1875, 0.05466, 0.1875, 0.05466, 0.1875, 0.05466, 0.1875, 0.05466, 0.1407, 0.05466, 0.6875, 0.05466, 0.6875, 0.05466, 0.6406, 0.75, 0.7109, 0.75, 0.7109, 0.75, 0.6953, 0.7968, 0.6875, 0.7968, 0.6953, 0.7968, 0.7109, 0.289, 0.8438, 0.289, 0.832, 0.289, 0.7969, 0.7968, 0.7109, 0.7968, 0.7109, 0.75, 0.7109, 0.8125, 0.1563, 0.8359, 0.1563, 0.8359, 0.1563, 0.2656, 0.8906, 0.289, 0.8906, 0.289, 0.8934, 0.8125, 0.1094, 0.8281, 0.1094, 0.8359, 0.1094, 0.6562, 0.1953, 0.6562, 0.2187, 0.6562, 0.2187, 0.07811, 0.5078, 0.07811, 0.6406, 0.07811, 0.6406, 0.9063, 0.6172, 0.9063, 0.625, 0.9063, 0.6406, 0.8594, 0.6172, 0.8594, 0.6406, 0.8594, 0.6406, 0.9063, 0.6406, 0.9063, 0.6406, 0.8594, 0.6406, 0.07811, 0.6406, 0.07032, 0.6406, 0.07811, 0.6406, 0.2109, 0.9532, 0.2187, 0.9609, 0.2109, 0.9687, 0.2187, 0.9609, 0.2187, 0.9766, 0.2109, 0.9687, 0.04686, 0.9499, 0.04687, 0.9687, 0.03902, 0.9487, 0.04687, 0.9687, 0.03902, 0.9766, 0.03902, 0.9487, 0.04687, 0.9218, 0.04686, 0.9499, 0.03902, 0.9487, 0.04687, 9.995e-08, 0.04687, 0.9218, 0.03902, 0.9487, 0.03902, 0.9487, 0.03902, 9.995e-08, 0.04687, 9.995e-08, 0.9531, 0.8438, 0.9297, 0.8438, 0.961, 0.8359, 0.961, 0.9609, 1.0, 1.0, 0.2187, 0.9609, 1.0, 1.0, 0.2187, 0.9766, 0.2187, 0.9609, 0.961, 0.9609, 0.2187, 0.9609, 0.9531, 0.9532, 0.9531, 0.9532, 0.2187, 0.9609, 0.2109, 0.9532, 1.0, 0.9453, 1.0, 0.9532, 0.9609, 0.9461, 1.0, 0.9453, 0.9609, 0.9461, 0.961, 0.9244, 1.0, 0.9453, 0.961, 0.9244, 1.0, 0.9219, 0.961, 0.9244, 0.961, 0.8359, 1.0, 0.9219, 0.03902, 0.9766, 0.2187, 0.9766, 1.0, 1.0, 1.0, 1.0, 2.005e-08, 1.0, 0.03902, 0.9766, 0.9766, 0.7969, 0.9688, 0.7891, 0.9688, 0.6563, 0.9766, 0.6484, 0.9766, 0.7969, 0.9688, 0.6563, 0.961, 9.995e-08, 0.961, 0.6484, 0.9531, 0.6563, 0.9531, 0.6563, 0.9531, 9.995e-08, 0.961, 9.995e-08, 0.9297, 0.8438, 0.9297, 0.7891, 0.9375, 0.8359, 0.9375, 0.7969, 0.9375, 0.8359, 0.9297, 0.7891, 0.9531, 0.6563, 0.961, 0.6484, 0.9688, 0.6563, 1.0, 9.995e-08, 0.9766, 0.6484, 0.961, 0.6484, 0.961, 0.6484, 0.961, 9.995e-08, 1.0, 9.995e-08, 0.9766, 0.7969, 0.9375, 0.7969, 0.9688, 0.7891, 0.03902, 0.9766, 2.005e-08, 1.0, 0.03902, 0.9487, 6.286e-08, 9.995e-08, 0.03902, 0.9487, 2.005e-08, 1.0, 0.03902, 9.995e-08, 0.03902, 0.9487, 6.286e-08, 9.995e-08, 1.0, 0.9532, 1.0, 1.0, 0.961, 0.9609, 0.9766, 0.7969, 0.9766, 0.6484, 1.0, 0.9219, 1.0, 0.9219, 0.9766, 0.6484, 1.0, 9.995e-08, 1.0, 0.9219, 0.961, 0.8359, 0.9766, 0.7969, 0.9375, 0.8359, 0.9766, 0.7969, 0.961, 0.8359, 0.9766, 0.7969, 0.9375, 0.8359, 0.9375, 0.7969, 0.9609, 0.9461, 0.9531, 0.9532, 0.9531, 0.9453, 0.961, 0.9609, 0.9531, 0.9532, 0.9609, 0.9461, 0.9531, 0.9453, 0.9531, 0.9218, 0.9609, 0.9461, 0.9531, 0.9218, 0.961, 0.9244, 0.9609, 0.9461, 0.9531, 0.9218, 0.9531, 0.8438, 0.961, 0.9244, 0.03902, 0.9766, 0.04687, 0.9687, 0.2109, 0.9687, 0.03902, 0.9766, 0.2109, 0.9687, 0.2187, 0.9766, 0.2109, 0.9532, 0.2109, 0.9532, 0.2109, 0.9687, 0.0, 0.0, 0.0, 0.0, 0.0, 0.0, 0.04687, 0.9687, 0.04687, 0.9687, 0.04686, 0.9499, 0.04687, 0.4579, 0.04687, 0.9218, 0.04687, 9.995e-08, 0.9531, 0.4141, 0.9531, 9.995e-08, 0.9531, 0.6563, 0.0, 0.0, 0.0, 0.0, 0.0, 0.0, 0.2109, 0.9687, 0.2109, 0.9687, 0.04687, 0.9687, 0.9297, 0.7891, 0.9297, 0.7891, 0.9297, 0.8438, 0.9531, 0.922, 0.9531, 0.8438, 0.9531, 0.9218, 0.9297, 0.8438, 0.9297, 0.8438, 0.9531, 0.8438, 0.6358, 0.9532, 0.9531, 0.9532, 0.2109, 0.9532, 0.9531, 0.6563, 0.9531, 0.6563, 0.9688, 0.6563, 0.9531, 0.4141, 0.9531, 0.2031, 0.9531, 9.995e-08, 0.9531, 0.922, 0.9531, 0.9218, 0.9531, 0.9453, 0.0, 0.0, 0.0, 0.0, 0.0, 0.0, 0.9688, 0.6563, 0.9688, 0.6563, 0.9688, 0.7891, 0.9688, 0.7891, 0.9688, 0.7891, 0.9297, 0.7891, 0.04686, 0.9484, 0.04686, 0.9499, 0.04687, 0.9218, 0.0, 0.0, 0.0, 0.0, 0.0, 0.0, 0.0, 0.0, 0.0, 0.0, 0.0, 0.0, 0.0, 0.0, 0.0, 0.0, 0.0, 0.0, 0.1445, 0.1152, 0.1445, 0.1152, 0.1445, 0.1152, 0.1445, 0.1152, 0.1445, 0.1152, 0.1445, 0.1152, 0.1445, 0.1152, 0.1445, 0.1152, 0.1445, 0.1152, 0.1445, 0.1152, 0.1445, 0.1152, 0.1445, 0.1152])
me_reac1_5.materials.append(mat_reac1_5)
me_reac1_5.use_remesh_preserve_volume = False
me_reac1_5.use_remesh_preserve_attributes = False
me_reac1_5.use_mirror_vertex_groups = False
me_reac1_5.update()

# ---- objects
ob_reac1_5_mesh = bpy.data.objects.new('reac1_5_mesh', me_reac1_5)

# ---- transforms, parenting, visibility, modifiers, constraints
ob_reac1_5_mesh.location = (0.0, 0.0, 0.0)
ob_reac1_5_mesh.lineart.crease_threshold = 0.0

# ---- collection membership
col_collection_1.objects.link(ob_reac1_5_mesh)

# ---- scene / render settings (as saved in the file)
scene.frame_start = 1; scene.frame_end = 2; scene.frame_set(1)
scene.render.engine = 'BLENDER_EEVEE_NEXT'
scene.render.resolution_percentage = 50
scene.render.dither_intensity = 0.0
scene.cycles.use_denoising = False
scene.cycles.samples = 128
scene.cycles.sampling_pattern = 'TABULATED_SOBOL'
scene.cycles.light_sampling_threshold = 0.0
scene.cycles.use_adaptive_sampling = False
scene.cycles.use_light_tree = False
scene.cycles.blur_glossy = 0.0
scene.cycles.sample_clamp_indirect = 0.0
scene.view_settings.view_transform = 'Standard'
bpy.context.view_layer.update()

# ---- added for rendering (the .blend has no active camera and no usable light): camera, sun
cam_auto = bpy.data.cameras.new('AutoCamera')
cam_auto.lens = 50.0
cam_auto.sensor_width = 36.0
cam_auto.clip_end = 1000.0
ob_auto_camera = bpy.data.objects.new('AutoCamera', cam_auto)
scene.collection.objects.link(ob_auto_camera)
ob_auto_camera.location = (3.35095, -2.75114, 2.68076)
ob_auto_camera.rotation_euler = (1.09748, -7.21219e-08, 0.694738)
scene.camera = ob_auto_camera
light_auto_sun = bpy.data.lights.new('AutoSun', 'SUN')
light_auto_sun.energy = 3.0
light_auto_sun.angle = 0.0523599
ob_auto_sun = bpy.data.objects.new('AutoSun', light_auto_sun)
scene.collection.objects.link(ob_auto_sun)
ob_auto_sun.rotation_euler = (0.872665, 0.174533, 0.523599)
bpy.context.view_layer.update()
